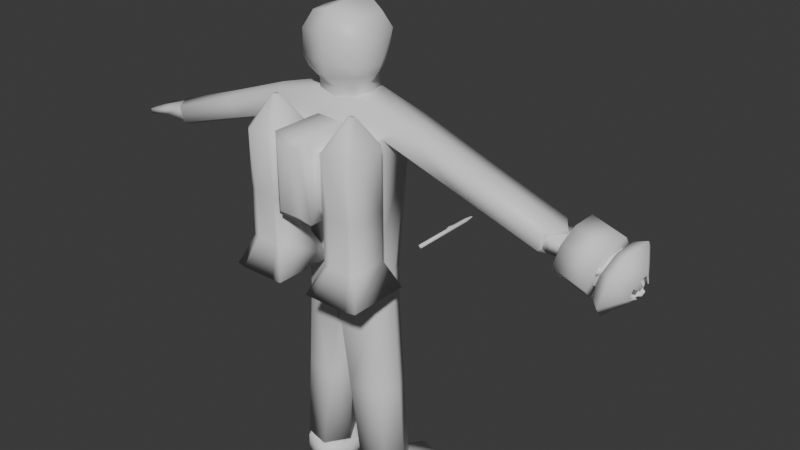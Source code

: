 # Source: Player.blend  (saved by Blender 4.2.66; exported with 4.5.12 LTS)
import bpy
from mathutils import Matrix  # noqa: F401  (used for matrix-valued properties, if any)

bpy.ops.wm.read_factory_settings(use_empty=True)
scene = bpy.context.scene
scene.name = 'Scene'

# ---- collections
col_collection = bpy.data.collections.new('Collection'); scene.collection.children.link(col_collection)

# ---- materials (node trees are filled in below, after node groups)
mat_material = bpy.data.materials.new('Material')
mat_material.alpha_threshold = 0.0
mat_material.roughness = 0.5
mat_material.line_color = (0.0, 0.0, 0.0, 1.0)

# ---- material node trees
mat_material.use_nodes = True; mat_material.node_tree.nodes.clear()
_N = mat_material.node_tree.nodes; _L = mat_material.node_tree.links
n0 = _N.new('ShaderNodeOutputMaterial'); n0.name = 'Material Output'; n0.location = (300, 300)
n1 = _N.new('ShaderNodeBsdfPrincipled'); n1.name = 'Principled BSDF'; n1.location = (10, 300)
n1.inputs[3].default_value = 1.45
_L.new(n1.outputs[0], n0.inputs[0])
n0.is_active_output = True

# ---- world
world_world = bpy.data.worlds.new('World'); scene.world = world_world
world_world.use_nodes = True; world_world.node_tree.nodes.clear()
_N = world_world.node_tree.nodes; _L = world_world.node_tree.links
n0 = _N.new('ShaderNodeOutputWorld'); n0.name = 'World Output'; n0.location = (300, 300)
n1 = _N.new('ShaderNodeBackground'); n1.name = 'Background'; n1.location = (10, 300)
n1.inputs[0].default_value = (0.05088, 0.05088, 0.05088, 1.0)
_L.new(n1.outputs[0], n0.inputs[0])
n0.is_active_output = True
world_world.color = (0.05088, 0.05088, 0.05088)
world_world.sun_shadow_jitter_overblur = 0.0

# ---- meshes
me_cube_001 = bpy.data.meshes.new('Cube.001')
me_cube_001.from_pydata([(0.5723, 0.5657, 5.134), (0.6786, -0.6168, 5.188), (4.383e-09, -0.7976, 5.385), (6.06e-09, 0.7988, 5.331), (0.795, -0.01816, 5.188), (4.383e-09, -0.002634, 5.472), (2.87e-09, 0.936, 3.556), (6.001e-10, -0.9195, 3.606), (0.7839, -0.7106, 3.701), (0.9183, -0.01909, 3.701), (0.5191, 0.6668, 3.651), (0.5181, 0.5038, 3.547), (0.5988, 0.5025, 3.157), (1.105e-09, 0.6879, 3.473), (0.0, 0.6876, 3.069), (0.0, -0.6912, 3.34), (0.5998, -0.5348, 3.426), (0.6969, -0.01953, 3.423), (0.0, -0.6915, 3.071), (0.6007, -0.534, 3.157), (0.6969, -0.01981, 3.154), (-0.5723, 0.5657, 5.134), (-0.6786, -0.6168, 5.188), (-0.795, -0.01816, 5.188), (-0.7839, -0.7106, 3.701), (-0.9183, -0.01909, 3.701), (-0.5191, 0.6668, 3.651), (-0.5181, 0.5038, 3.547), (-0.5988, 0.5025, 3.157), (-0.5998, -0.5348, 3.426), (-0.6969, -0.01953, 3.423), (-0.6007, -0.534, 3.157), (-0.6969, -0.01981, 3.154), (0.7522, 0.7709, 4.677), (0.5906, 0.7709, 3.948), (0.8919, -0.8066, 4.729), (0.8919, -0.8066, 3.998), (2.411e-09, -1.044, 4.074), (2.411e-09, -1.044, 4.805), (1.045, -0.01979, 3.998), (1.045, -0.01979, 4.729), (-0.5906, 0.7709, 3.948), (-0.7522, 0.7709, 4.677), (-0.8919, -0.8066, 4.729), (-0.8919, -0.8066, 3.998), (-1.045, -0.01979, 3.998), (-1.045, -0.01979, 4.729), (0.2595, 0.8014, 3.604), (0.259, 0.5959, 3.51), (0.2994, 0.5951, 3.113), (-0.2595, 0.8014, 3.604), (-0.259, 0.5959, 3.51), (-0.2994, 0.5951, 3.113)], [], [(4, 5, 2, 1), (40, 4, 1, 35), (8, 36, 37, 7), (0, 3, 5, 4), (7, 15, 16, 8), (9, 17, 11, 10), (47, 48, 13, 6), (8, 16, 17, 9), (16, 15, 18, 19), (48, 11, 12, 49), (17, 16, 19, 20), (11, 17, 20, 12), (23, 22, 2, 5), (25, 45, 41, 26), (24, 44, 45, 25), (7, 37, 44, 24), (21, 23, 5, 3), (7, 24, 29, 15), (25, 26, 27, 30), (50, 6, 13, 51), (24, 25, 30, 29), (29, 31, 18, 15), (51, 52, 28, 27), (30, 32, 31, 29), (27, 28, 32, 30), (46, 23, 21, 42), (0, 4, 40, 33), (34, 39, 9, 10), (35, 1, 2, 38), (38, 2, 22, 43), (43, 22, 23, 46), (9, 39, 36, 8), (40, 35, 36, 39), (46, 42, 41, 45), (38, 43, 44, 37), (43, 46, 45, 44), (39, 34, 33, 40), (35, 38, 37, 36), (13, 48, 49, 14), (10, 11, 48, 47), (13, 14, 52, 51), (26, 50, 51, 27), (10, 47, 34), (26, 41, 50)])
me_cube_001.polygons.foreach_set('use_smooth', [True] * 44)
_uv = me_cube_001.uv_layers.new(name='UVMap')
_uv.uv.foreach_set('vector', [0.5963, 1.403e-08, 0.5926, 0.1503, 0.4101, 0.1559, 0.4576, 0.02438, 0.1114, 0.7089, 0.0004185, 0.7142, -1.875e-08, 0.5811, 0.1109, 0.5339, 0.02269, 0.3889, 0.0, 0.3208, 0.2104, 0.3041, 0.2076, 0.4115, 0.7303, 0.05343, 0.779, 0.1625, 0.5926, 0.1503, 0.5963, 1.403e-08, 0.2076, 0.4115, 0.2025, 0.4718, 0.06108, 0.4514, 0.02269, 0.3889, 0.8541, 0.5321, 0.9228, 0.568, 0.863, 0.6843, 0.8276, 0.7113, 0.8517, 0.775, 0.8909, 0.7406, 0.9189, 0.797, 0.8758, 0.8387, 0.9589, 0.4356, 1.0, 0.4957, 0.9228, 0.568, 0.8541, 0.5321, 0.06108, 0.4514, 0.2025, 0.4718, 0.2025, 0.5339, 0.06084, 0.5135, 0.8774, 0.1879, 0.8833, 0.235, 0.7938, 0.2563, 0.7864, 0.2007, 0.9451, 0.1258, 0.9506, 0.2404, 0.8888, 0.2409, 0.8833, 0.1265, 0.9747, -7.1e-09, 0.9451, 0.1258, 0.8833, 0.1265, 0.8833, 0.003843, 0.5877, 0.3453, 0.4503, 0.3191, 0.4101, 0.1559, 0.5926, 0.1503, 0.5994, 0.6725, 0.6018, 0.5985, 0.7631, 0.639, 0.7392, 0.7092, 0.4369, 0.6792, 0.4168, 0.6062, 0.6018, 0.5985, 0.5994, 0.6725, 0.2076, 0.4115, 0.2104, 0.3041, 0.4101, 0.3199, 0.3831, 0.3881, 0.7242, 0.302, 0.5877, 0.3453, 0.5926, 0.1503, 0.779, 0.1625, 0.2076, 0.4115, 0.3831, 0.3881, 0.3369, 0.4508, 0.2025, 0.4718, 0.5994, 0.6725, 0.7392, 0.7092, 0.7031, 0.7321, 0.5927, 0.7479, 0.9203, 0.8562, 0.8758, 0.8387, 0.9189, 0.797, 0.9594, 0.8217, 0.4369, 0.6792, 0.5994, 0.6725, 0.5927, 0.7479, 0.4717, 0.752, 0.3369, 0.4508, 0.3371, 0.5129, 0.2025, 0.5339, 0.2025, 0.4718, 0.8774, 0.07701, 0.7864, 0.07253, 0.7938, 7.814e-09, 0.8833, 0.01324, 0.5927, 0.7479, 0.5951, 0.8078, 0.4744, 0.8119, 0.4717, 0.752, 0.7031, 0.7321, 0.7097, 0.8142, 0.5951, 0.8078, 0.5927, 0.7479, 0.5908, 0.4356, 0.5877, 0.3453, 0.7242, 0.302, 0.7753, 0.3774, 0.005582, 0.8552, 0.0004185, 0.7142, 0.1114, 0.7089, 0.114, 0.8994, 0.278, 0.9095, 0.2795, 0.7138, 0.345, 0.72, 0.345, 0.89, 0.0, 0.1519, 0.04479, 0.04503, 0.2049, 0.0, 0.2104, 0.1352, 0.2104, 0.1352, 0.2049, 0.0, 0.3568, 0.04439, 0.4101, 0.1511, 0.4101, 0.4012, 0.4503, 0.3191, 0.5877, 0.3453, 0.5908, 0.4356, 0.345, 0.72, 0.2795, 0.7138, 0.2789, 0.5388, 0.3445, 0.5663, 0.1114, 0.7089, 0.1109, 0.5339, 0.2789, 0.5388, 0.2795, 0.7138, 0.5951, 0.4356, 0.7631, 0.4667, 0.7631, 0.639, 0.6018, 0.5985, 0.2104, 0.1352, 0.4101, 0.1511, 0.4101, 0.3199, 0.2104, 0.3041, 0.4101, 0.4433, 0.5951, 0.4356, 0.6018, 0.5985, 0.4168, 0.6062, 0.2795, 0.7138, 0.278, 0.9095, 0.114, 0.8994, 0.1114, 0.7089, 0.0, 0.1519, 0.2104, 0.1352, 0.2104, 0.3041, 0.0, 0.3208, 0.8715, 0.1408, 0.8774, 0.1879, 0.7864, 0.2007, 0.779, 0.1451, 0.8276, 0.7113, 0.863, 0.6843, 0.8909, 0.7406, 0.8517, 0.775, 0.8715, 0.1408, 0.779, 0.1451, 0.7864, 0.07253, 0.8774, 0.07701, 0.9649, 0.8737, 0.9203, 0.8562, 0.9594, 0.8217, 1.0, 0.8464, 0.8276, 0.7113, 0.8517, 0.775, 0.7631, 0.7163, 0.345, 0.591, 0.3881, 0.5339, 0.3881, 0.6436])
me_cube_001.materials.append(mat_material)
me_cube_001.use_mirror_vertex_groups = False
me_cube_001.update()
me_cube_003 = bpy.data.meshes.new('Cube.003')
me_cube_003.from_pydata([(4.237, 0.5213, 1.957), (4.316, -0.02021, 2.039), (4.242, -0.554, 1.957), (3.882, -0.5548, 1.47), (3.804, -0.021, 1.323), (3.878, 0.5205, 1.47), (0.0, -0.7205, 1.314), (0.0, -0.7194, 3.071), (0.0, 0.7156, 3.069), (0.7249, -0.01981, 3.154), (0.6207, -0.5536, 3.157), (0.6193, 0.5217, 3.157), (0.0, -0.7197, 2.626), (0.0, 0.7153, 2.624), (2.496, -0.02008, 2.709), (2.138, -0.5539, 2.712), (2.132, 0.5214, 2.712), (0.0, -0.723, -1.916), (0.0, 0.712, -1.918), (1.451, -0.02338, -1.833), (1.173, -0.5572, -1.83), (1.169, 0.5181, -1.83), (1.874, -0.02088, 1.945), (1.535, -0.5547, 2.225), (1.53, 0.5206, 2.225), (0.0, 0.7145, 1.313), (6.569, -0.02113, 0.4352), (6.705, -0.02033, 1.198), (6.379, 0.4375, 1.099), (6.384, -0.4708, 1.099), (6.299, 0.4342, 0.7771), (6.304, -0.4686, 0.7768), (6.69, -0.02038, 1.096), (6.341, 0.5212, 1.201), (6.346, -0.5541, 1.202), (6.225, 0.5204, 0.7145), (6.23, -0.5549, 0.7147), (6.617, -0.02086, 0.7533), (0.5988, 0.5025, 3.157), (0.0, 0.6876, 3.069), (0.0, -0.6915, 3.071), (0.6007, -0.534, 3.157), (0.6969, -0.01981, 3.154), (-4.237, 0.5213, 1.957), (-4.316, -0.02021, 2.039), (-4.242, -0.554, 1.957), (-3.882, -0.5548, 1.47), (-3.804, -0.021, 1.323), (-3.878, 0.5205, 1.47), (-0.7249, -0.01981, 3.154), (-0.6207, -0.5536, 3.157), (-0.6193, 0.5217, 3.157), (-2.496, -0.02008, 2.709), (-2.138, -0.5539, 2.712), (-2.132, 0.5214, 2.712), (-1.451, -0.02338, -1.833), (-1.173, -0.5572, -1.83), (-1.169, 0.5181, -1.83), (-1.874, -0.02088, 1.945), (-1.535, -0.5547, 2.225), (-1.53, 0.5206, 2.225), (-6.569, -0.02113, 0.4352), (-6.705, -0.02033, 1.198), (-6.379, 0.4375, 1.099), (-6.384, -0.4708, 1.099), (-6.299, 0.4342, 0.7771), (-6.304, -0.4686, 0.7768), (-6.69, -0.02038, 1.096), (-6.341, 0.5212, 1.201), (-6.346, -0.5541, 1.202), (-6.225, 0.5204, 0.7145), (-6.23, -0.5549, 0.7147), (-6.617, -0.02086, 0.7533), (-0.5988, 0.5025, 3.157), (-0.6007, -0.534, 3.157), (-0.6969, -0.01981, 3.154)], [], [(11, 8, 39, 38), (24, 16, 0, 5), (8, 11, 16, 13), (11, 9, 14, 16), (9, 11, 38, 42), (7, 10, 41, 40), (16, 14, 1, 0), (24, 22, 19, 21), (22, 23, 20, 19), (10, 7, 12, 15), (9, 10, 15, 14), (25, 24, 21, 18), (23, 6, 17, 20), (15, 12, 6, 23), (13, 16, 24, 25), (2, 3, 36, 34), (4, 5, 35, 26), (3, 4, 26, 36), (1, 2, 34, 27), (0, 1, 27, 33), (5, 0, 33, 35), (32, 28, 33, 27), (29, 32, 27, 34), (28, 30, 35, 33), (31, 29, 34, 36), (37, 31, 36, 26), (30, 37, 26, 35), (15, 23, 3, 2), (22, 24, 5, 4), (10, 9, 42, 41), (23, 22, 4, 3), (14, 15, 2, 1), (51, 73, 39, 8), (60, 48, 43, 54), (8, 13, 54, 51), (51, 54, 52, 49), (49, 75, 73, 51), (7, 40, 74, 50), (54, 43, 44, 52), (60, 57, 55, 58), (58, 55, 56, 59), (50, 53, 12, 7), (49, 52, 53, 50), (25, 18, 57, 60), (59, 56, 17, 6), (53, 59, 6, 12), (13, 25, 60, 54), (45, 69, 71, 46), (47, 61, 70, 48), (46, 71, 61, 47), (44, 62, 69, 45), (43, 68, 62, 44), (48, 70, 68, 43), (67, 62, 68, 63), (64, 69, 62, 67), (63, 68, 70, 65), (66, 71, 69, 64), (72, 61, 71, 66), (65, 70, 61, 72), (53, 45, 46, 59), (58, 47, 48, 60), (50, 74, 75, 49), (59, 46, 47, 58), (52, 44, 45, 53)])
me_cube_003.polygons.foreach_set('use_smooth', [True] * 64)
_uv = me_cube_003.uv_layers.new(name='UVMap')
_uv.uv.foreach_set('vector', [0.7717, 0.5462, 0.7573, 0.5, 0.7594, 0.5, 0.7732, 0.5447, 0.448, 0.3859, 0.4117, 0.341, 0.468, 0.184, 0.5043, 0.2108, 0.3856, 0.5, 0.3786, 0.4538, 0.4117, 0.341, 0.4187, 0.5, 0.7717, 0.5462, 0.8121, 0.5541, 0.8121, 0.6862, 0.7717, 0.659, 0.8121, 0.5541, 0.7717, 0.5462, 0.7732, 0.5447, 0.8121, 0.552, 0.8643, 0.5, 0.8519, 0.5463, 0.8505, 0.5448, 0.8622, 0.5, 0.7717, 0.659, 0.8121, 0.6862, 0.8121, 0.8218, 0.7717, 0.816, 0.448, 0.3859, 0.4676, 0.3603, 0.7492, 0.3918, 0.7503, 0.4128, 0.08915, 0.6397, 0.06949, 0.6144, 0.3718, 0.5875, 0.3708, 0.6082, -5.683e-09, 0.5463, 0.006791, 0.5, 0.03998, 0.5, 0.03319, 0.6594, 0.8121, 0.5541, 0.8519, 0.5463, 0.8519, 0.6594, 0.8121, 0.6862, 0.5165, 0.5, 0.448, 0.3859, 0.7503, 0.4128, 0.7573, 0.5, 0.06949, 0.6144, 0.1377, 0.5, 0.3786, 0.5, 0.3718, 0.5875, 0.03319, 0.6594, 0.03998, 0.5, 0.1377, 0.5, 0.06949, 0.6144, 0.4187, 0.5, 0.4117, 0.341, 0.448, 0.3859, 0.5165, 0.5, 0.08948, 0.8163, 0.1258, 0.7895, 0.1821, 0.9646, 0.1458, 0.9733, 0.899, 0.182, 0.9411, 0.1839, 0.9411, 0.3678, 0.899, 0.3986, 0.8643, 0.1843, 0.899, 0.182, 0.899, 0.3986, 0.8643, 0.3682, 0.8121, 0.8218, 0.8519, 0.8163, 0.8519, 0.9733, 0.8121, 1.0, 0.7717, 0.816, 0.8121, 0.8218, 0.8121, 1.0, 0.7717, 0.9729, 0.5043, 0.2108, 0.468, 0.184, 0.5243, 0.02713, 0.5606, 0.03574, 0.5309, 0.001065, 0.5318, 0.02427, 0.5243, 0.02713, 0.5232, 3.943e-09, 0.1532, 0.9761, 0.1525, 0.9989, 0.1448, 1.0, 0.1458, 0.9733, 0.5318, 0.02427, 0.5557, 0.03026, 0.5606, 0.03574, 0.5243, 0.02713, 0.1772, 0.9701, 0.1532, 0.9761, 0.1458, 0.9733, 0.1821, 0.9646, 0.178, 0.9934, 0.1772, 0.9701, 0.1821, 0.9646, 0.2017, 0.9899, 0.5557, 0.03026, 0.5564, 0.00656, 0.5801, 0.01008, 0.5606, 0.03574, 0.03319, 0.6594, 0.06949, 0.6144, 0.1258, 0.7895, 0.08948, 0.8163, 0.899, 0.0308, 0.9411, -1.201e-08, 0.9411, 0.1839, 0.899, 0.182, 0.8519, 0.5463, 0.8121, 0.5541, 0.8121, 0.552, 0.8505, 0.5448, 0.8643, 0.0003406, 0.899, 0.0308, 0.899, 0.182, 0.8643, 0.1843, 0.8121, 0.6862, 0.8519, 0.6594, 0.8519, 0.8163, 0.8121, 0.8218, 0.7717, 0.4538, 0.7732, 0.4553, 0.7594, 0.5, 0.7573, 0.5, 0.448, 0.6141, 0.5043, 0.7892, 0.468, 0.816, 0.4117, 0.659, 0.3856, 0.5, 0.4187, 0.5, 0.4117, 0.659, 0.3786, 0.5462, 0.7717, 0.4538, 0.7717, 0.341, 0.8121, 0.3138, 0.8121, 0.4459, 0.8121, 0.4459, 0.8121, 0.448, 0.7732, 0.4553, 0.7717, 0.4538, 0.8643, 0.5, 0.8622, 0.5, 0.8505, 0.4552, 0.8519, 0.4537, 0.7717, 0.341, 0.7717, 0.184, 0.8121, 0.1782, 0.8121, 0.3138, 0.448, 0.6141, 0.7503, 0.5872, 0.7492, 0.6082, 0.4676, 0.6397, 0.08915, 0.3603, 0.3708, 0.3918, 0.3718, 0.4125, 0.06949, 0.3856, 1.307e-09, 0.4537, 0.03319, 0.3406, 0.03998, 0.5, 0.006791, 0.5, 0.8121, 0.4459, 0.8121, 0.3138, 0.8519, 0.3406, 0.8519, 0.4537, 0.5165, 0.5, 0.7573, 0.5, 0.7503, 0.5872, 0.448, 0.6141, 0.06949, 0.3856, 0.3718, 0.4125, 0.3786, 0.5, 0.1377, 0.5, 0.03319, 0.3406, 0.06949, 0.3856, 0.1377, 0.5, 0.03998, 0.5, 0.4187, 0.5, 0.5165, 0.5, 0.448, 0.6141, 0.4117, 0.659, 0.08948, 0.1837, 0.1458, 0.02675, 0.1821, 0.03538, 0.1258, 0.2105, 0.8975, 0.5783, 0.8975, 0.3986, 0.9396, 0.4257, 0.9396, 0.5782, 0.8643, 0.5624, 0.8643, 0.4099, 0.8975, 0.3986, 0.8975, 0.5783, 0.8121, 0.1782, 0.8121, 9.81e-09, 0.8519, 0.02675, 0.8519, 0.1837, 0.7717, 0.184, 0.7717, 0.02713, 0.8121, 9.81e-09, 0.8121, 0.1782, 0.5043, 0.7892, 0.5606, 0.9643, 0.5243, 0.9729, 0.468, 0.816, 0.8643, 0.7643, 0.8719, 0.763, 0.8719, 0.7901, 0.8643, 0.7876, 0.1532, 0.02389, 0.1458, 0.02675, 0.1448, 1.093e-08, 0.1525, 0.001065, 0.8643, 0.7933, 0.872, 0.7901, 0.872, 0.8115, 0.8643, 0.8078, 0.1772, 0.02991, 0.1821, 0.03538, 0.1458, 0.02675, 0.1532, 0.02389, 0.178, 0.00656, 0.2017, 0.01008, 0.1821, 0.03538, 0.1772, 0.02991, 0.8781, 0.7321, 0.8853, 0.7307, 0.8853, 0.763, 0.8643, 0.7514, 0.03319, 0.3406, 0.08948, 0.1837, 0.1258, 0.2105, 0.06949, 0.3856, 0.8975, 0.7037, 0.8975, 0.5783, 0.9396, 0.5782, 0.9396, 0.7307, 0.8519, 0.4537, 0.8505, 0.4552, 0.8121, 0.448, 0.8121, 0.4459, 0.8643, 0.715, 0.8643, 0.5624, 0.8975, 0.5783, 0.8975, 0.7037, 0.8121, 0.3138, 0.8121, 0.1782, 0.8519, 0.1837, 0.8519, 0.3406])
me_cube_003.materials.append(mat_material)
me_cube_003.use_mirror_vertex_groups = False
me_cube_003.update()
me_cube_004 = bpy.data.meshes.new('Cube.004')
me_cube_004.from_pydata([(-6.379, 0.4375, 1.099), (-6.384, -0.4708, 1.099), (-6.299, 0.4342, 0.7771), (-6.304, -0.4686, 0.7768), (-6.69, -0.02038, 1.096), (-6.617, -0.02086, 0.7533), (-7.894, -0.02121, 0.5417), (-7.948, -0.02073, 0.7135), (-7.843, 0.4372, 0.7284), (-7.848, -0.4711, 0.7286), (-7.781, 0.4339, 0.5774), (-7.786, -0.4689, 0.5771), (-7.399, 0.7076, 0.6723), (-7.399, 0.5787, 0.6687), (-6.852, 0.7111, 0.9754), (-7.153, 0.711, 0.9002), (-7.091, 0.7077, 0.7491), (-6.808, 0.7078, 0.7498), (-7.338, -0.02105, 0.7103), (-6.741, -0.0209, 0.7156), (-6.491, -0.4686, 0.7293), (-7.097, -0.4687, 0.7515), (-7.154, 0.4373, 0.9028), (-6.567, 0.4375, 1.051), (-6.487, 0.4342, 0.7296), (-7.092, 0.434, 0.7518), (-7.393, -0.02057, 0.8823), (-6.815, -0.02042, 1.058), (-6.572, -0.4708, 1.051), (-7.159, -0.471, 0.903), (-7.46, 0.7109, 0.8234), (-7.461, 0.582, 0.8198)], [], [(0, 23, 27, 4), (5, 19, 24, 2), (7, 6, 11, 9), (8, 10, 6, 7), (2, 24, 23, 0), (3, 20, 19, 5), (22, 8, 7, 26), (4, 27, 28, 1), (15, 14, 17, 16), (29, 9, 11, 21), (1, 28, 20, 3), (26, 7, 9, 29), (21, 11, 6, 18), (25, 10, 8, 22), (29, 28, 27, 26), (21, 20, 28, 29), (25, 24, 19, 18), (26, 27, 23, 22), (18, 19, 20, 21), (16, 12, 30, 15), (18, 6, 10, 25), (23, 14, 15, 22), (24, 17, 14, 23), (25, 16, 17, 24), (31, 30, 12, 13), (22, 31, 13, 25), (25, 13, 12, 16), (15, 30, 31, 22)])
me_cube_004.polygons.foreach_set('use_smooth', [True] * 28)
_uv = me_cube_004.uv_layers.new(name='UVMap')
_uv.uv.foreach_set('vector', [0.3376, -1.032e-07, 0.3376, 0.07201, 0.1674, 0.1603, 0.1674, 0.112, 0.7102, 0.1181, 0.7102, 0.1658, 0.5411, 0.0717, 0.5411, 6.003e-08, 0.5631, 0.7696, 0.63, 0.7696, 0.6321, 0.9357, 0.5713, 0.9367, 0.5715, 0.5991, 0.6321, 0.6002, 0.63, 0.7696, 0.5631, 0.7696, 0.5625, 0.6, 0.5631, 0.6534, 0.4399, 0.6525, 0.4393, 0.5991, 0.8766, 0.001827, 0.8766, 0.07353, 0.7102, 0.1658, 0.7102, 0.1181, 0.3376, 0.2968, 0.3376, 0.5611, 0.1674, 0.6004, 0.1674, 0.3847, 0.1674, 0.112, 0.1674, 0.1603, 1.663e-08, 0.07391, 7.275e-09, 0.001889, 0.4399, 0.8875, 0.4393, 0.802, 0.5246, 0.8058, 0.4999, 0.8811, 1.0, 0.2952, 1.0, 0.5581, 0.9398, 0.5496, 0.9398, 0.2867, 1.0, 6.666e-08, 1.0, 0.07163, 0.8766, 0.07173, 0.8766, 0.0001407, 0.1674, 0.3847, 0.1674, 0.6004, 4.607e-08, 0.563, 3.771e-08, 0.2987, 0.8765, 0.2944, 0.8766, 0.5576, 0.7102, 0.5991, 0.7101, 0.3854, 0.6921, 0.5991, 0.6921, 0.7951, 0.6321, 0.8009, 0.6321, 0.6048, 3.771e-08, 0.2987, 1.663e-08, 0.07391, 0.1674, 0.1603, 0.1674, 0.3847, 0.9398, 0.2867, 0.8766, 0.07173, 1.0, 0.07163, 1.0, 0.2952, 0.541, 0.2925, 0.5411, 0.0717, 0.7102, 0.1658, 0.7101, 0.3854, 0.1674, 0.3847, 0.1674, 0.1603, 0.3376, 0.07201, 0.3376, 0.2968, 0.7101, 0.3854, 0.7102, 0.1658, 0.8766, 0.07353, 0.8765, 0.2944, 0.4999, 0.8811, 0.5004, 0.9685, 0.4404, 0.9748, 0.4399, 0.8875, 0.7101, 0.3854, 0.7102, 0.5991, 0.5411, 0.5558, 0.541, 0.2925, 0.3376, 0.07201, 0.4393, 0.1816, 0.4393, 0.2968, 0.3376, 0.2968, 0.5631, 0.6534, 0.5246, 0.8058, 0.4393, 0.802, 0.4399, 0.6525, 0.541, 0.2925, 0.4393, 0.2925, 0.4393, 0.1885, 0.5411, 0.0717, 0.06019, 0.6026, 0.1081, 0.6004, 0.1081, 0.661, 0.06019, 0.6632, 0.06019, 0.6076, 0.06019, 0.731, 6.581e-08, 0.7238, 2.133e-08, 0.6004, 0.541, 0.2925, 0.4873, 0.4103, 0.4393, 0.4098, 0.4393, 0.2925, 0.4393, 0.2968, 0.4393, 0.4146, 0.3914, 0.4152, 0.3376, 0.2968])
me_cube_004.materials.append(mat_material)
me_cube_004.use_mirror_vertex_groups = False
me_cube_004.update()
me_cube_005 = bpy.data.meshes.new('Cube.005')
me_cube_005.from_pydata([(6.379, 0.4375, 1.099), (6.384, -0.4708, 1.099), (6.299, 0.4342, 0.7771), (6.304, -0.4686, 0.7768), (6.69, -0.02038, 1.096), (6.617, -0.02086, 0.7533), (7.894, -0.02121, 0.5417), (7.948, -0.02073, 0.7135), (7.843, 0.4372, 0.7284), (7.848, -0.4711, 0.7286), (7.781, 0.4339, 0.5774), (7.786, -0.4689, 0.5771), (7.399, 0.7076, 0.6723), (7.399, 0.5787, 0.6687), (6.852, 0.7111, 0.9754), (7.153, 0.711, 0.9002), (7.091, 0.7077, 0.7491), (6.808, 0.7078, 0.7498), (7.338, -0.02105, 0.7103), (6.741, -0.0209, 0.7156), (6.491, -0.4686, 0.7293), (7.097, -0.4687, 0.7515), (7.154, 0.4373, 0.9028), (6.567, 0.4375, 1.051), (6.487, 0.4342, 0.7296), (7.092, 0.434, 0.7518), (7.393, -0.02057, 0.8823), (6.815, -0.02042, 1.058), (6.572, -0.4708, 1.051), (7.159, -0.471, 0.903), (7.46, 0.7109, 0.8234), (7.461, 0.582, 0.8198)], [], [(0, 4, 27, 23), (5, 2, 24, 19), (7, 9, 11, 6), (8, 7, 6, 10), (2, 0, 23, 24), (3, 5, 19, 20), (22, 26, 7, 8), (4, 1, 28, 27), (15, 16, 17, 14), (29, 21, 11, 9), (1, 3, 20, 28), (26, 29, 9, 7), (21, 18, 6, 11), (25, 22, 8, 10), (29, 26, 27, 28), (21, 29, 28, 20), (25, 18, 19, 24), (26, 22, 23, 27), (18, 21, 20, 19), (16, 15, 30, 12), (18, 25, 10, 6), (23, 22, 15, 14), (24, 23, 14, 17), (25, 24, 17, 16), (31, 13, 12, 30), (22, 25, 13, 31), (25, 16, 12, 13), (15, 22, 31, 30)])
me_cube_005.polygons.foreach_set('use_smooth', [True] * 28)
_uv = me_cube_005.uv_layers.new(name='UVMap')
_uv.uv.foreach_set('vector', [0.1017, -7.388e-08, 0.2719, 0.112, 0.2719, 0.1603, 0.1017, 0.07201, 0.6058, 0.1181, 0.7749, 1.051e-07, 0.7748, 0.0717, 0.6057, 0.1658, 0.6321, 0.7696, 0.6239, 0.9367, 0.5631, 0.9357, 0.5651, 0.7696, 0.6237, 0.5991, 0.6321, 0.7696, 0.5651, 0.7696, 0.5631, 0.6002, 0.4399, 0.6, 0.5631, 0.5991, 0.5625, 0.6525, 0.4393, 0.6534, 0.4393, 0.001827, 0.6058, 0.1181, 0.6057, 0.1658, 0.4393, 0.07353, 0.1017, 0.2968, 0.2719, 0.3847, 0.2719, 0.6004, 0.1017, 0.5611, 0.2719, 0.112, 0.4393, 0.001889, 0.4393, 0.07391, 0.2719, 0.1603, 0.5625, 0.8875, 0.5025, 0.8811, 0.4778, 0.8058, 0.5631, 0.802, 0.8766, 0.2952, 0.9369, 0.2867, 0.9369, 0.5496, 0.8766, 0.5581, 0.8766, 2.301e-08, 1.0, 0.0001406, 1.0, 0.07173, 0.8766, 0.07163, 0.2719, 0.3847, 0.4393, 0.2987, 0.4393, 0.563, 0.2719, 0.6004, 0.4394, 0.2944, 0.6058, 0.3854, 0.6057, 0.5991, 0.4393, 0.5576, 0.6321, 0.5991, 0.6921, 0.6048, 0.6921, 0.8009, 0.6321, 0.7951, 0.4393, 0.2987, 0.2719, 0.3847, 0.2719, 0.1603, 0.4393, 0.07391, 0.9369, 0.2867, 0.8766, 0.2952, 0.8766, 0.07163, 1.0, 0.07173, 0.7749, 0.2925, 0.6058, 0.3854, 0.6057, 0.1658, 0.7748, 0.0717, 0.2719, 0.3847, 0.1017, 0.2968, 0.1017, 0.07201, 0.2719, 0.1603, 0.6058, 0.3854, 0.4394, 0.2944, 0.4393, 0.07353, 0.6057, 0.1658, 0.5025, 0.8811, 0.5625, 0.8875, 0.562, 0.9748, 0.502, 0.9685, 0.6058, 0.3854, 0.7749, 0.2925, 0.7748, 0.5558, 0.6057, 0.5991, 0.1017, 0.07201, 0.1017, 0.2968, 2.547e-05, 0.2968, 2.045e-08, 0.1816, 0.4393, 0.6534, 0.5625, 0.6525, 0.5631, 0.802, 0.4778, 0.8058, 0.7749, 0.2925, 0.7748, 0.0717, 0.8766, 0.1885, 0.8766, 0.2925, 0.1081, 0.6026, 0.1081, 0.6632, 0.06019, 0.661, 0.06019, 0.6004, -8.305e-08, 0.6076, 0.06019, 0.6004, 0.06019, 0.7238, -3.747e-08, 0.731, 0.7749, 0.2925, 0.8766, 0.2925, 0.8766, 0.4098, 0.8287, 0.4103, 2.547e-05, 0.2968, 0.1017, 0.2968, 0.04794, 0.4152, 2.252e-05, 0.4146])
me_cube_005.materials.append(mat_material)
me_cube_005.use_mirror_vertex_groups = False
me_cube_005.update()
me_cube_006 = bpy.data.meshes.new('Cube.006')
me_cube_006.from_pydata([(0.4645, -0.005543, -8.313), (0.0, -0.723, -1.916), (0.0, 0.712, -1.918), (1.451, -0.02338, -1.833), (1.173, -0.5572, -1.83), (1.169, 0.5181, -1.83), (0.009271, -0.004496, -3.885), (0.009271, -0.7237, -3.027), (0.009271, 0.7114, -3.029), (1.46, -0.02402, -2.944), (1.182, -0.5578, -2.941), (1.178, 0.5175, -2.941), (0.8272, -0.6137, -8.272), (0.8256, 0.5972, -8.273), (1.691, -0.02495, -8.252), (1.458, -0.4732, -8.248), (1.453, 0.4329, -8.248), (1.63, -0.02449, -5.573), (1.347, 0.517, -5.57), (0.3912, 0.7109, -5.629), (0.1871, -0.004957, -5.71), (0.3912, -0.7241, -5.628), (1.351, -0.5583, -5.57), (0.3504, -0.005426, -8.317), (0.7794, -0.7246, -8.27), (0.7794, 0.7105, -8.272), (1.523, -0.5587, -8.242), (1.802, -0.02495, -8.245), (1.519, 0.5165, -8.242), (-0.4645, -0.005543, -8.313), (-1.451, -0.02338, -1.833), (-1.173, -0.5572, -1.83), (-1.169, 0.5181, -1.83), (-0.009271, -0.004496, -3.885), (-0.009271, -0.7237, -3.027), (-0.009271, 0.7114, -3.029), (-1.46, -0.02402, -2.944), (-1.182, -0.5578, -2.941), (-1.178, 0.5175, -2.941), (-0.8272, -0.6137, -8.272), (-0.8256, 0.5972, -8.273), (-1.691, -0.02495, -8.252), (-1.458, -0.4732, -8.248), (-1.453, 0.4329, -8.248), (-1.63, -0.02449, -5.573), (-1.347, 0.517, -5.57), (-0.3912, 0.7109, -5.629), (-0.1871, -0.004957, -5.71), (-0.3912, -0.7241, -5.628), (-1.351, -0.5583, -5.57), (-0.3504, -0.005426, -8.317), (-0.7794, -0.7246, -8.27), (-0.7794, 0.7105, -8.272), (-1.523, -0.5587, -8.242), (-1.802, -0.02495, -8.245), (-1.519, 0.5165, -8.242)], [], [(2, 5, 11, 8), (5, 3, 9, 11), (20, 19, 25, 23), (6, 33, 35, 8), (34, 7, 1), (18, 17, 27, 28), (4, 1, 7, 10), (3, 4, 10, 9), (19, 18, 28, 25), (22, 21, 24, 26), (17, 22, 26, 27), (21, 20, 23, 24), (7, 6, 20, 21), (9, 10, 22, 17), (10, 7, 21, 22), (8, 11, 18, 19), (11, 9, 17, 18), (6, 8, 19, 20), (0, 12, 24, 23), (13, 0, 23, 25), (12, 15, 26, 24), (14, 16, 28, 27), (16, 13, 25, 28), (15, 14, 27, 26), (8, 35, 2), (2, 35, 38, 32), (32, 38, 36, 30), (47, 50, 52, 46), (45, 55, 54, 44), (31, 37, 34, 1), (30, 36, 37, 31), (46, 52, 55, 45), (49, 53, 51, 48), (44, 54, 53, 49), (48, 51, 50, 47), (34, 48, 47, 33), (36, 44, 49, 37), (37, 49, 48, 34), (35, 46, 45, 38), (38, 45, 44, 36), (33, 47, 46, 35), (29, 50, 51, 39), (40, 52, 50, 29), (39, 51, 53, 42), (41, 54, 55, 43), (43, 55, 52, 40), (42, 53, 54, 41), (7, 34, 33, 6)])
me_cube_006.polygons.foreach_set('use_smooth', [True] * 48)
_uv = me_cube_006.uv_layers.new(name='UVMap')
_uv.uv.foreach_set('vector', [0.4194, 0.008268, 0.5267, -1.095e-08, 0.5276, 0.1021, 0.4202, 0.1103, 0.8095, 0.002756, 0.8487, 0.0008682, 0.8502, 0.1028, 0.811, 0.1047, 0.6278, 0.2488, 0.6842, 0.2402, 0.6842, 0.4843, 0.634, 0.4885, 0.4202, 0.1881, 0.4185, 0.1881, 0.4185, 0.1103, 0.4202, 0.1103, 0.1408, 0.1101, 0.1391, 0.1101, 0.1399, 0.008088, 0.8102, 0.3455, 0.8495, 0.3436, 0.8487, 0.5883, 0.8095, 0.5902, 0.03219, 1.095e-08, 0.1399, 0.008088, 0.1391, 0.1101, 0.03133, 0.1021, 0.8487, 0.0008682, 0.9032, -1.722e-09, 0.9047, 0.1019, 0.8502, 0.1028, 0.4553, 0.3492, 0.5431, 0.3435, 0.5589, 0.5889, 0.491, 0.5919, 0.01579, 0.3435, 0.104, 0.349, 0.06832, 0.5917, 0.0, 0.5889, 0.8495, 0.3436, 0.904, 0.3427, 0.9032, 0.5875, 0.8487, 0.5883, 0.5589, 0.2442, 0.6278, 0.2488, 0.634, 0.4885, 0.5589, 0.4883, 0.5589, 0.004006, 0.6253, 0.08052, 0.6278, 0.2488, 0.5589, 0.2442, 0.8502, 0.1028, 0.9047, 0.1019, 0.904, 0.3427, 0.8495, 0.3436, 0.03133, 0.1021, 0.1391, 0.1101, 0.104, 0.349, 0.01579, 0.3435, 0.4202, 0.1103, 0.5276, 0.1021, 0.5431, 0.3435, 0.4553, 0.3492, 0.811, 0.1047, 0.8502, 0.1028, 0.8495, 0.3436, 0.8102, 0.3455, 0.6253, 0.08052, 0.6842, -1.151e-08, 0.6842, 0.2402, 0.6278, 0.2488, 0.6684, 0.5303, 0.6111, 0.4995, 0.6097, 0.4885, 0.6774, 0.5249, 0.6684, 0.5949, 0.6684, 0.5303, 0.6774, 0.5249, 0.6774, 0.6016, 0.6111, 0.4995, 0.5681, 0.5404, 0.5589, 0.5367, 0.6097, 0.4885, 0.5708, 0.5867, 0.6113, 0.6115, 0.61, 0.6212, 0.5622, 0.5919, 0.6113, 0.6115, 0.6684, 0.5949, 0.6774, 0.6016, 0.61, 0.6212, 0.5681, 0.5404, 0.5708, 0.5867, 0.5622, 0.5919, 0.5589, 0.5367, 0.4202, 0.1103, 0.4185, 0.1103, 0.4194, 0.008268, 0.4194, 0.008268, 0.4185, 0.1103, 0.3112, 0.1021, 0.312, -1.095e-08, 1.0, 0.002756, 0.9985, 0.1047, 0.9593, 0.1028, 0.9608, 0.0008682, 0.7406, 0.2488, 0.7344, 0.4885, 0.6842, 0.4843, 0.6842, 0.2402, 0.9992, 0.3455, 1.0, 0.5902, 0.9608, 0.5883, 0.96, 0.3436, 0.2476, 1.095e-08, 0.2485, 0.1021, 0.1408, 0.1101, 0.1399, 0.008088, 0.9608, 0.0008682, 0.9593, 0.1028, 0.9047, 0.1019, 0.9062, 3.31e-09, 0.3834, 0.3492, 0.3478, 0.5919, 0.2798, 0.5889, 0.2956, 0.3435, 0.264, 0.3435, 0.2798, 0.5889, 0.2115, 0.5917, 0.1758, 0.349, 0.96, 0.3436, 0.9608, 0.5883, 0.9062, 0.5875, 0.9055, 0.3427, 0.8095, 0.2442, 0.8095, 0.4883, 0.7344, 0.4885, 0.7406, 0.2488, 0.8095, 0.004006, 0.8095, 0.2442, 0.7406, 0.2488, 0.7431, 0.08052, 0.9593, 0.1028, 0.96, 0.3436, 0.9055, 0.3427, 0.9047, 0.1019, 0.2485, 0.1021, 0.264, 0.3435, 0.1758, 0.349, 0.1408, 0.1101, 0.4185, 0.1103, 0.3834, 0.3492, 0.2956, 0.3435, 0.3112, 0.1021, 0.9985, 0.1047, 0.9992, 0.3455, 0.96, 0.3436, 0.9593, 0.1028, 0.7431, 0.08052, 0.7406, 0.2488, 0.6842, 0.2402, 0.6842, -7.387e-09, 0.008995, 0.6335, -2.998e-08, 0.6281, 0.06776, 0.5917, 0.06629, 0.6027, 0.008989, 0.6981, -2.468e-08, 0.7048, -2.998e-08, 0.6281, 0.008995, 0.6335, 0.06629, 0.6027, 0.06776, 0.5917, 0.1185, 0.6399, 0.1093, 0.6436, 0.1066, 0.6899, 0.1153, 0.6951, 0.06745, 0.7245, 0.06615, 0.7147, 0.06615, 0.7147, 0.06745, 0.7245, -2.468e-08, 0.7048, 0.008989, 0.6981, 0.1093, 0.6436, 0.1185, 0.6399, 0.1153, 0.6951, 0.1066, 0.6899, 0.1391, 0.1101, 0.1408, 0.1101, 0.1408, 0.1881, 0.1391, 0.1881])
me_cube_006.materials.append(mat_material)
me_cube_006.use_mirror_vertex_groups = False
me_cube_006.update()
me_cube_007 = bpy.data.meshes.new('Cube.007')
me_cube_007.from_pydata([(1.7, -0.02509, -8.424), (0.473, -0.005685, -8.485), (0.8357, -0.6139, -8.444), (0.8341, 0.5971, -8.445), (1.466, -0.4733, -8.42), (1.461, 0.4327, -8.42), (1.537, 0.5293, -8.416), (1.556, 0.5282, -9.094), (0.3502, -0.005574, -8.491), (0.7878, -0.7271, -8.446), (0.7885, 0.7113, -8.448), (1.54, -0.5713, -8.416), (1.823, -0.02508, -8.418), (0.3675, -0.005846, -9.169), (0.804, -0.7269, -9.124), (0.8046, 0.7105, -9.126), (1.559, -0.5707, -9.094), (1.84, -0.0254, -9.096), (1.769, 1.648, -8.795), (1.788, 1.647, -9.084), (1.02, 1.83, -8.826), (0.5821, 1.113, -8.87), (2.055, 1.094, -8.797), (1.036, 1.829, -9.115), (0.5995, 1.113, -9.159), (2.072, 1.093, -9.086)], [], [(13, 15, 7, 17), (1, 3, 10, 8), (3, 5, 6, 10), (2, 1, 8, 9), (11, 9, 14, 16), (13, 8, 21, 24), (9, 8, 13, 14), (12, 11, 16, 17), (7, 15, 23, 19), (8, 10, 20, 21), (0, 4, 11, 12), (4, 2, 9, 11), (14, 13, 17, 16), (5, 0, 12, 6), (20, 18, 19, 23), (18, 22, 25, 19), (21, 20, 23, 24), (10, 6, 18, 20), (17, 7, 19, 25), (15, 13, 24, 23), (12, 17, 25, 22), (6, 12, 22, 18)])
me_cube_007.polygons.foreach_set('use_smooth', [True] * 22)
_uv = me_cube_007.uv_layers.new(name='UVMap')
_uv.uv.foreach_set('vector', [0.3394, 0.4541, 0.4062, 0.2684, 0.5878, 0.2745, 0.6795, 0.3882, 0.02824, 0.151, 0.08214, 0.306, 0.06614, 0.33, 2.252e-08, 0.1453, 0.08214, 0.306, 0.2342, 0.2979, 0.247, 0.3237, 0.06614, 0.33, 0.1409, 0.02824, 0.02824, 0.151, 2.252e-08, 0.1453, 0.1353, -1.896e-08, 0.8408, 0.51, 0.8389, 0.6031, 0.6795, 0.6028, 0.6815, 0.5094, 0.8408, 0.2049, 1.0, 0.1985, 0.9178, 0.3996, 0.8499, 0.4011, 1.0, 3.512e-08, 1.0, 0.1985, 0.8408, 0.2049, 0.8408, 0.006623, 0.8389, 0.3669, 0.8408, 0.51, 0.6815, 0.5094, 0.6795, 0.3666, 0.5878, 0.2745, 0.4062, 0.2684, 0.4062, -3.199e-09, 0.5878, 0.006057, 2.252e-08, 0.1453, 0.06614, 0.33, 0.06614, 0.604, -1.307e-09, 0.4193, 0.3112, 0.2044, 0.279, 0.09032, 0.3008, 0.07134, 0.3394, 0.2102, 0.279, 0.09032, 0.1409, 0.02824, 0.1353, -1.896e-08, 0.3008, 0.07134, 0.4747, 0.5991, 0.3394, 0.4541, 0.6795, 0.3882, 0.641, 0.5271, 0.2342, 0.2979, 0.3112, 0.2044, 0.3394, 0.2102, 0.247, 0.3237, 0.3394, 0.7817, 0.3394, 0.6006, 0.4074, 0.5991, 0.4074, 0.7808, 0.7524, 0.0007719, 0.7494, 0.1014, 0.6814, 0.1006, 0.6844, -2.979e-08, 0.9178, 0.3996, 0.9293, 0.4896, 0.8613, 0.4911, 0.8499, 0.4011, 0.06614, 0.33, 0.247, 0.3237, 0.247, 0.5977, 0.06614, 0.604, 0.6795, 0.3882, 0.5878, 0.2745, 0.5878, 0.006057, 0.6795, 0.1198, 0.4062, 0.2684, 0.3394, 0.4541, 0.3394, 0.1857, 0.4062, -3.199e-09, 0.8389, 0.3669, 0.6795, 0.3666, 0.6814, 0.1006, 0.7494, 0.1014, 0.247, 0.3237, 0.3394, 0.2102, 0.3394, 0.4843, 0.247, 0.5977])
me_cube_007.materials.append(mat_material)
me_cube_007.use_mirror_vertex_groups = False
me_cube_007.update()
me_cube_008 = bpy.data.meshes.new('Cube.008')
me_cube_008.from_pydata([(-1.7, -0.02509, -8.424), (-0.473, -0.005685, -8.485), (-0.8357, -0.6139, -8.444), (-0.8341, 0.5971, -8.445), (-1.466, -0.4733, -8.42), (-1.461, 0.4327, -8.42), (-1.537, 0.5293, -8.416), (-1.556, 0.5282, -9.094), (-0.3502, -0.005574, -8.491), (-0.7878, -0.7271, -8.446), (-0.7885, 0.7113, -8.448), (-1.54, -0.5713, -8.416), (-1.823, -0.02508, -8.418), (-0.3675, -0.005846, -9.169), (-0.804, -0.7269, -9.124), (-0.8046, 0.7105, -9.126), (-1.559, -0.5707, -9.094), (-1.84, -0.0254, -9.096), (-1.769, 1.648, -8.795), (-1.788, 1.647, -9.084), (-1.02, 1.83, -8.826), (-0.5821, 1.113, -8.87), (-2.055, 1.094, -8.797), (-1.036, 1.829, -9.115), (-0.5995, 1.113, -9.159), (-2.072, 1.093, -9.086)], [], [(15, 13, 17, 7), (1, 8, 10, 3), (3, 10, 6, 5), (2, 9, 8, 1), (11, 16, 14, 9), (13, 24, 21, 8), (9, 14, 13, 8), (12, 17, 16, 11), (7, 19, 23, 15), (8, 21, 20, 10), (0, 12, 11, 4), (4, 11, 9, 2), (13, 14, 16, 17), (5, 6, 12, 0), (20, 23, 19, 18), (18, 19, 25, 22), (21, 24, 23, 20), (10, 20, 18, 6), (17, 25, 19, 7), (15, 23, 24, 13), (12, 22, 25, 17), (6, 18, 22, 12)])
me_cube_008.polygons.foreach_set('use_smooth', [True] * 22)
_uv = me_cube_008.uv_layers.new(name='UVMap')
_uv.uv.foreach_set('vector', [0.6128, 0.2684, 0.6795, 0.4541, 0.3394, 0.3882, 0.4312, 0.2745, 0.3112, 0.151, 0.3394, 0.1453, 0.2733, 0.33, 0.2573, 0.306, 0.2573, 0.306, 0.2733, 0.33, 0.09243, 0.3237, 0.1053, 0.2979, 0.1985, 0.02824, 0.2041, 2.539e-08, 0.3394, 0.1453, 0.3112, 0.151, 0.6795, 0.51, 0.8388, 0.5094, 0.8408, 0.6028, 0.6815, 0.6031, 1.0, 0.2049, 0.9909, 0.4011, 0.923, 0.3996, 0.8408, 0.1985, 0.8408, 3.491e-09, 1.0, 0.006623, 1.0, 0.2049, 0.8408, 0.1985, 0.6815, 0.3669, 0.8408, 0.3666, 0.8388, 0.5094, 0.6795, 0.51, 0.4312, 0.2745, 0.4312, 0.006057, 0.6128, -7.725e-09, 0.6128, 0.2684, 0.3394, 0.1453, 0.3394, 0.4193, 0.2733, 0.604, 0.2733, 0.33, 0.02823, 0.2044, -1.129e-08, 0.2102, 0.03864, 0.07134, 0.06042, 0.09032, 0.06042, 0.09032, 0.03864, 0.07134, 0.2041, 2.539e-08, 0.1985, 0.02824, 0.6795, 0.4541, 0.5443, 0.5991, 0.378, 0.5271, 0.3394, 0.3882, 0.1053, 0.2979, 0.09243, 0.3237, -1.129e-08, 0.2102, 0.02823, 0.2044, 0.4074, 0.7817, 0.3394, 0.7808, 0.3394, 0.5991, 0.4074, 0.6006, 0.768, 0.0007719, 0.836, 7.306e-09, 0.839, 0.1006, 0.771, 0.1014, 0.923, 0.3996, 0.9909, 0.4011, 0.9795, 0.4911, 0.9115, 0.4896, 0.2733, 0.33, 0.2733, 0.604, 0.09243, 0.5977, 0.09243, 0.3237, 0.3394, 0.3882, 0.3394, 0.1198, 0.4312, 0.006057, 0.4312, 0.2745, 0.6128, 0.2684, 0.6128, -7.725e-09, 0.6795, 0.1857, 0.6795, 0.4541, 0.6815, 0.3669, 0.771, 0.1014, 0.839, 0.1006, 0.8408, 0.3666, 0.09243, 0.3237, 0.09243, 0.5977, -2.703e-08, 0.4843, -1.129e-08, 0.2102])
me_cube_008.materials.append(mat_material)
me_cube_008.use_mirror_vertex_groups = False
me_cube_008.update()
me_cube_009 = bpy.data.meshes.new('Cube.009')
me_cube_009.from_pydata([(-0.4645, -0.005543, -8.313), (-0.8272, -0.6137, -8.272), (-0.8256, 0.5972, -8.273), (-1.691, -0.02495, -8.252), (-1.458, -0.4732, -8.248), (-1.453, 0.4329, -8.248), (-1.7, -0.02509, -8.424), (-0.473, -0.005685, -8.485), (-0.8357, -0.6139, -8.444), (-0.8341, 0.5971, -8.445), (-1.466, -0.4733, -8.42), (-1.461, 0.4327, -8.42)], [], [(4, 10, 8, 1), (2, 9, 11, 5), (1, 8, 7, 0), (3, 6, 10, 4), (5, 11, 6, 3), (0, 7, 9, 2)])
me_cube_009.polygons.foreach_set('use_smooth', [True] * 6)
_uv = me_cube_009.uv_layers.new(name='UVMap')
_uv.uv.foreach_set('vector', [0.1875, 0.317, 0.353, 0.3132, 0.3608, 0.9347, 0.1953, 0.9385, 0.5263, 0.9195, 0.3608, 0.9156, 0.3652, 0.4967, 0.5307, 0.5005, -9.184e-07, 3.293e-08, 0.1655, 7.017e-05, 0.1875, 0.6819, 0.02194, 0.6819, 0.1953, 0.003839, 0.3608, 1.729e-10, 0.353, 0.3132, 0.1875, 0.317, 0.5307, 0.5005, 0.3652, 0.4967, 0.3608, 1.465e-08, 0.5263, 0.003842, 0.02194, 0.6819, 0.1875, 0.6819, 0.1655, 1.0, -9.089e-07, 0.9999])
me_cube_009.materials.append(mat_material)
me_cube_009.use_mirror_vertex_groups = False
me_cube_009.update()
me_cube_010 = bpy.data.meshes.new('Cube.010')
me_cube_010.from_pydata([(0.4645, -0.005543, -8.313), (0.8272, -0.6137, -8.272), (0.8256, 0.5972, -8.273), (1.691, -0.02495, -8.252), (1.458, -0.4732, -8.248), (1.453, 0.4329, -8.248), (1.7, -0.02509, -8.424), (0.473, -0.005685, -8.485), (0.8357, -0.6139, -8.444), (0.8341, 0.5971, -8.445), (1.466, -0.4733, -8.42), (1.461, 0.4327, -8.42)], [], [(4, 1, 8, 10), (2, 5, 11, 9), (1, 0, 7, 8), (3, 4, 10, 6), (5, 3, 6, 11), (0, 2, 9, 7)])
me_cube_010.polygons.foreach_set('use_smooth', [True] * 6)
_uv = me_cube_010.uv_layers.new(name='UVMap')
_uv.uv.foreach_set('vector', [0.3608, 0.317, 0.353, 0.9385, 0.1875, 0.9347, 0.1953, 0.3132, 0.3652, 0.9195, 0.3608, 0.5005, 0.5263, 0.4967, 0.5307, 0.9156, 0.1875, 4.77e-09, 0.1655, 0.6819, 7.131e-08, 0.6819, 0.02194, 7.014e-05, 0.353, 0.003839, 0.3608, 0.317, 0.1953, 0.3132, 0.1875, -4.126e-08, 0.3608, 0.5005, 0.3652, 0.003842, 0.5307, 2.422e-08, 0.5263, 0.4967, 0.1655, 0.6819, 0.1875, 0.9999, 0.02194, 1.0, 7.131e-08, 0.6819])
me_cube_010.materials.append(mat_material)
me_cube_010.use_mirror_vertex_groups = False
me_cube_010.update()
me_cube_013 = bpy.data.meshes.new('Cube.013')
me_cube_013.from_pydata([(0.5723, 0.5583, 5.135), (5.936e-09, 0.7914, 5.332), (2.745e-09, 0.9287, 3.557), (-0.5723, 0.5583, 5.135), (0.7522, 0.7635, 4.677), (0.5906, 0.7635, 3.948), (-0.5906, 0.7635, 3.948), (-0.7522, 0.7635, 4.677), (4.273e-09, 1.07, 4.024), (4.273e-09, 1.07, 4.753), (0.2595, 0.7941, 3.604), (-0.2595, 0.7941, 3.604)], [], [(5, 8, 9, 4), (8, 5, 10, 2), (1, 0, 4, 9), (8, 6, 7, 9), (1, 9, 7, 3), (8, 2, 11, 6)])
me_cube_013.polygons.foreach_set('use_smooth', [True] * 6)
_uv = me_cube_013.uv_layers.new(name='UVMap')
_uv.uv.foreach_set('vector', [0.1501, 0.211, 0.4972, 0.273, 0.4953, 0.6531, 0.04826, 0.6285, 0.4972, 0.273, 0.1501, 0.211, 0.3303, 0.01684, 0.4984, 0.01046, 0.4936, 1.003, 0.1183, 0.9365, 0.04826, 0.6285, 0.4953, 0.6531, 0.4972, 0.273, 0.8448, 0.2145, 0.9426, 0.6328, 0.4953, 0.6531, 0.4936, 1.003, 0.4953, 0.6531, 0.9426, 0.6328, 0.8696, 0.9401, 0.4972, 0.273, 0.4984, 0.01046, 0.6665, 0.01847, 0.8448, 0.2145])
me_cube_013.materials.append(mat_material)
me_cube_013.use_mirror_vertex_groups = False
me_cube_013.update()
me_cube = bpy.data.meshes.new('Cube')
me_cube.from_pydata([(0.3765, -0.2303, -0.7266), (0.3765, -0.2303, 0.2766), (0.3765, 0.4442, -0.7266), (0.3765, 0.4442, 0.2766), (0.3765, 0.9337, 0.55), (0.3765, 0.9337, -1.0), (0.2361, -0.5216, -0.8596), (0.2361, -0.5216, 0.4096), (0.54, 0.5025, 0.3632), (0.54, 0.5025, -0.8132), (0.54, -0.2886, -0.8132), (0.54, -0.2886, 0.3632), (1.085, 0.5865, 0.3632), (1.085, 0.5025, -0.8132), (1.085, -0.2886, -0.8132), (1.085, -0.3726, 0.3632), (1.205, 0.4774, 0.3632), (1.205, 0.4774, -0.8132), (1.205, -0.2635, -0.8132), (1.205, -0.2635, 0.3632), (0.6506, -0.2886, -0.8132), (0.6506, -0.3726, 0.3632), (0.6506, 0.5025, -0.8132), (0.6506, 0.5865, 0.3632), (0.8249, 0.1611, 0.9445), (0.8249, 0.05275, 0.9445), (0.8995, 0.1726, 0.9445), (0.8995, 0.04125, 0.9445), (0.84, 0.04125, 0.9445), (0.84, 0.1726, 0.9445), (0.916, 0.1577, 0.9445), (0.916, 0.05619, 0.9445), (0.54, -0.2886, -1.745), (0.54, 0.5025, -1.745), (1.085, -0.2886, -1.745), (1.085, 0.5025, -1.745), (0.6506, -0.2886, -1.745), (0.6506, 0.5025, -1.745), (1.205, -0.2635, -1.745), (1.205, 0.4774, -1.745), (0.4537, -0.4196, -2.212), (0.4537, 0.6335, -2.212), (1.232, -0.5596, -2.308), (1.232, 0.7735, -2.308), (0.5002, -0.4196, -2.212), (0.5002, 0.6335, -2.212), (1.295, -0.4036, -2.212), (1.295, 0.6174, -2.212), (0.3765, -0.4134, 0.55), (0.3765, -0.4134, -1.0), (0.3137, -0.5596, -2.308), (0.3137, 0.7735, -2.308), (0.5002, -0.5596, -2.308), (1.218, -0.4196, -2.212), (0.5002, 0.7735, -2.308), (1.218, 0.6335, -2.212), (1.435, -0.5174, -2.308), (1.435, 0.7313, -2.308), (0.0, 0.9669, -1.0), (0.0, 0.9669, 0.55), (0.0, -0.3803, -1.0), (0.0, -0.3803, 0.55), (0.0, -0.5216, -0.8596), (0.0, -0.5216, 0.4096), (-0.3765, -0.2303, -0.7266), (-0.3765, -0.2303, 0.2766), (-0.3765, 0.4442, -0.7266), (-0.3765, 0.4442, 0.2766), (-0.3765, 0.9337, 0.55), (-0.3765, 0.9337, -1.0), (-0.2361, -0.5216, -0.8596), (-0.2361, -0.5216, 0.4096), (-0.54, 0.5025, 0.3632), (-0.54, 0.5025, -0.8132), (-0.54, -0.2886, -0.8132), (-0.54, -0.2886, 0.3632), (-1.085, 0.5865, 0.3632), (-1.085, 0.5025, -0.8132), (-1.085, -0.2886, -0.8132), (-1.085, -0.3726, 0.3632), (-1.205, 0.4774, 0.3632), (-1.205, 0.4774, -0.8132), (-1.205, -0.2635, -0.8132), (-1.205, -0.2635, 0.3632), (-0.6506, -0.2886, -0.8132), (-0.6506, -0.3726, 0.3632), (-0.6506, 0.5025, -0.8132), (-0.6506, 0.5865, 0.3632), (-0.8249, 0.1611, 0.9445), (-0.8249, 0.05275, 0.9445), (-0.8995, 0.1726, 0.9445), (-0.8995, 0.04125, 0.9445), (-0.84, 0.04125, 0.9445), (-0.84, 0.1726, 0.9445), (-0.916, 0.1577, 0.9445), (-0.916, 0.05619, 0.9445), (-0.54, -0.2886, -1.745), (-0.54, 0.5025, -1.745), (-1.085, -0.2886, -1.745), (-1.085, 0.5025, -1.745), (-0.6506, -0.2886, -1.745), (-0.6506, 0.5025, -1.745), (-1.205, -0.2635, -1.745), (-1.205, 0.4774, -1.745), (-0.4537, -0.4196, -2.212), (-0.4537, 0.6335, -2.212), (-1.232, -0.5596, -2.308), (-1.232, 0.7735, -2.308), (-0.5002, -0.4196, -2.212), (-0.5002, 0.6335, -2.212), (-1.295, -0.4036, -2.212), (-1.295, 0.6174, -2.212), (-0.3765, -0.4134, 0.55), (-0.3765, -0.4134, -1.0), (-0.3137, -0.5596, -2.308), (-0.3137, 0.7735, -2.308), (-0.5002, -0.5596, -2.308), (-1.218, -0.4196, -2.212), (-0.5002, 0.7735, -2.308), (-1.218, 0.6335, -2.212), (-1.435, -0.5174, -2.308), (-1.435, 0.7313, -2.308)], [], [(58, 59, 4, 5), (0, 2, 9, 10), (58, 5, 49, 60), (3, 2, 5, 4), (2, 0, 49, 5), (1, 3, 4, 48), (0, 1, 48, 49), (21, 20, 14, 15), (3, 1, 11, 8), (2, 3, 8, 9), (1, 0, 10, 11), (8, 11, 25, 24), (14, 20, 36, 34), (21, 15, 27, 28), (22, 23, 12, 13), (17, 16, 19, 18), (13, 12, 16, 17), (15, 14, 18, 19), (22, 13, 35, 37), (9, 8, 23, 22), (12, 23, 29, 26), (18, 14, 34, 38), (11, 10, 20, 21), (26, 27, 31, 30), (29, 28, 27, 26), (24, 25, 28, 29), (16, 12, 26, 30), (23, 8, 24, 29), (11, 21, 28, 25), (15, 19, 31, 27), (19, 16, 30, 31), (39, 38, 56, 57), (38, 34, 42, 56), (33, 37, 54, 51), (17, 18, 38, 39), (9, 22, 37, 33), (20, 10, 32, 36), (13, 17, 39, 35), (10, 9, 33, 32), (34, 36, 52, 42), (32, 33, 51, 50), (36, 32, 50, 52), (35, 39, 57, 43), (37, 35, 43, 54), (7, 6, 49, 48), (63, 7, 48, 61), (41, 40, 50, 51), (44, 53, 42, 52), (55, 45, 54, 43), (46, 47, 57, 56), (47, 55, 43, 57), (53, 46, 56, 42), (40, 44, 52, 50), (45, 41, 51, 54), (6, 7, 63, 62), (6, 62, 60, 49), (4, 59, 61, 48), (58, 69, 68, 59), (64, 74, 73, 66), (58, 60, 113, 69), (67, 68, 69, 66), (66, 69, 113, 64), (65, 112, 68, 67), (64, 113, 112, 65), (85, 79, 78, 84), (67, 72, 75, 65), (66, 73, 72, 67), (65, 75, 74, 64), (72, 88, 89, 75), (78, 98, 100, 84), (85, 92, 91, 79), (86, 77, 76, 87), (81, 82, 83, 80), (77, 81, 80, 76), (79, 83, 82, 78), (86, 101, 99, 77), (73, 86, 87, 72), (76, 90, 93, 87), (82, 102, 98, 78), (75, 85, 84, 74), (90, 94, 95, 91), (93, 90, 91, 92), (88, 93, 92, 89), (80, 94, 90, 76), (87, 93, 88, 72), (75, 89, 92, 85), (79, 91, 95, 83), (83, 95, 94, 80), (103, 121, 120, 102), (102, 120, 106, 98), (97, 115, 118, 101), (81, 103, 102, 82), (73, 97, 101, 86), (84, 100, 96, 74), (77, 99, 103, 81), (74, 96, 97, 73), (98, 106, 116, 100), (96, 114, 115, 97), (100, 116, 114, 96), (99, 107, 121, 103), (101, 118, 107, 99), (71, 112, 113, 70), (63, 61, 112, 71), (105, 115, 114, 104), (108, 116, 106, 117), (119, 107, 118, 109), (110, 120, 121, 111), (111, 121, 107, 119), (117, 106, 120, 110), (104, 114, 116, 108), (109, 118, 115, 105), (70, 62, 63, 71), (70, 113, 60, 62), (68, 112, 61, 59)])
me_cube.polygons.foreach_set('use_smooth', [True] * 114)
_uv = me_cube.uv_layers.new(name='UVMap')
_uv.uv.foreach_set('vector', [0.375, 0.375, 0.625, 0.375, 0.625, 0.5, 0.375, 0.5, 0.4191, 0.694, 0.4191, 0.556, 0.4191, 0.556, 0.4191, 0.694, 0.25, 0.5, 0.375, 0.5, 0.375, 0.75, 0.25, 0.75, 0.5809, 0.556, 0.4191, 0.556, 0.375, 0.5, 0.625, 0.5, 0.4191, 0.556, 0.4191, 0.694, 0.375, 0.75, 0.375, 0.5, 0.5809, 0.694, 0.5809, 0.556, 0.625, 0.5, 0.625, 0.75, 0.4191, 0.694, 0.5809, 0.694, 0.625, 0.75, 0.375, 0.75, 0.5809, 0.694, 0.4191, 0.694, 0.4191, 0.694, 0.5809, 0.694, 0.5809, 0.556, 0.5809, 0.694, 0.5809, 0.694, 0.5809, 0.556, 0.4191, 0.556, 0.5809, 0.556, 0.5809, 0.556, 0.4191, 0.556, 0.5809, 0.694, 0.4191, 0.694, 0.4191, 0.694, 0.5809, 0.694, 0.5809, 0.556, 0.5809, 0.694, 0.5809, 0.694, 0.5809, 0.556, 0.4191, 0.694, 0.4191, 0.694, 0.4191, 0.694, 0.4191, 0.694, 0.5809, 0.694, 0.5809, 0.694, 0.5809, 0.694, 0.5809, 0.694, 0.4191, 0.556, 0.5809, 0.556, 0.5809, 0.556, 0.4191, 0.556, 0.4191, 0.556, 0.5809, 0.556, 0.5809, 0.694, 0.4191, 0.694, 0.4191, 0.556, 0.5809, 0.556, 0.5809, 0.556, 0.4191, 0.556, 0.5809, 0.694, 0.4191, 0.694, 0.4191, 0.694, 0.5809, 0.694, 0.4191, 0.556, 0.4191, 0.556, 0.4191, 0.556, 0.4191, 0.556, 0.4191, 0.556, 0.5809, 0.556, 0.5809, 0.556, 0.4191, 0.556, 0.5809, 0.556, 0.5809, 0.556, 0.5809, 0.556, 0.5809, 0.556, 0.4191, 0.694, 0.4191, 0.694, 0.4191, 0.694, 0.4191, 0.694, 0.5809, 0.694, 0.4191, 0.694, 0.4191, 0.694, 0.5809, 0.694, 0.5809, 0.556, 0.5809, 0.694, 0.5809, 0.694, 0.5809, 0.556, 0.5809, 0.556, 0.5809, 0.694, 0.5809, 0.694, 0.5809, 0.556, 0.5809, 0.556, 0.5809, 0.694, 0.5809, 0.694, 0.5809, 0.556, 0.5809, 0.556, 0.5809, 0.556, 0.5809, 0.556, 0.5809, 0.556, 0.5809, 0.556, 0.5809, 0.556, 0.5809, 0.556, 0.5809, 0.556, 0.5809, 0.694, 0.5809, 0.694, 0.5809, 0.694, 0.5809, 0.694, 0.5809, 0.694, 0.5809, 0.694, 0.5809, 0.694, 0.5809, 0.694, 0.5809, 0.694, 0.5809, 0.556, 0.5809, 0.556, 0.5809, 0.694, 0.4191, 0.556, 0.4191, 0.694, 0.4191, 0.694, 0.4191, 0.556, 0.4191, 0.694, 0.4191, 0.694, 0.4191, 0.694, 0.4191, 0.694, 0.4191, 0.556, 0.4191, 0.556, 0.4191, 0.556, 0.4191, 0.556, 0.4191, 0.556, 0.4191, 0.694, 0.4191, 0.694, 0.4191, 0.556, 0.4191, 0.556, 0.4191, 0.556, 0.4191, 0.556, 0.4191, 0.556, 0.4191, 0.694, 0.4191, 0.694, 0.4191, 0.694, 0.4191, 0.694, 0.4191, 0.556, 0.4191, 0.556, 0.4191, 0.556, 0.4191, 0.556, 0.4191, 0.694, 0.4191, 0.556, 0.4191, 0.556, 0.4191, 0.694, 0.4191, 0.694, 0.4191, 0.694, 0.4191, 0.694, 0.4191, 0.694, 0.4191, 0.694, 0.4191, 0.556, 0.4191, 0.556, 0.4191, 0.694, 0.4191, 0.694, 0.4191, 0.694, 0.4191, 0.694, 0.4191, 0.694, 0.4191, 0.556, 0.4191, 0.556, 0.4191, 0.556, 0.4191, 0.556, 0.4191, 0.556, 0.4191, 0.556, 0.4191, 0.556, 0.4191, 0.556, 0.6024, 0.7966, 0.3976, 0.7966, 0.375, 0.75, 0.625, 0.75, 0.6024, 0.875, 0.6024, 0.7966, 0.625, 0.75, 0.625, 0.875, 0.4191, 0.5705, 0.4191, 0.6795, 0.4191, 0.694, 0.4191, 0.556, 0.4191, 0.6795, 0.4191, 0.6793, 0.4191, 0.694, 0.4191, 0.694, 0.4191, 0.5707, 0.4191, 0.5705, 0.4191, 0.556, 0.4191, 0.556, 0.4191, 0.6789, 0.4191, 0.5711, 0.4191, 0.556, 0.4191, 0.694, 0.4191, 0.5711, 0.4191, 0.5707, 0.4191, 0.556, 0.4191, 0.556, 0.4191, 0.6793, 0.4191, 0.6789, 0.4191, 0.694, 0.4191, 0.694, 0.4191, 0.6795, 0.4191, 0.6795, 0.4191, 0.694, 0.4191, 0.694, 0.4191, 0.5705, 0.4191, 0.5705, 0.4191, 0.556, 0.4191, 0.556, 0.3976, 0.7966, 0.6024, 0.7966, 0.6024, 0.875, 0.3976, 0.875, 0.3976, 0.7966, 0.3976, 0.875, 0.375, 0.875, 0.375, 0.75, 0.625, 0.5, 0.75, 0.5, 0.75, 0.75, 0.625, 0.75, 0.375, 0.375, 0.375, 0.5, 0.625, 0.5, 0.625, 0.375, 0.4191, 0.694, 0.4191, 0.694, 0.4191, 0.556, 0.4191, 0.556, 0.25, 0.5, 0.25, 0.75, 0.375, 0.75, 0.375, 0.5, 0.5809, 0.556, 0.625, 0.5, 0.375, 0.5, 0.4191, 0.556, 0.4191, 0.556, 0.375, 0.5, 0.375, 0.75, 0.4191, 0.694, 0.5809, 0.694, 0.625, 0.75, 0.625, 0.5, 0.5809, 0.556, 0.4191, 0.694, 0.375, 0.75, 0.625, 0.75, 0.5809, 0.694, 0.5809, 0.694, 0.5809, 0.694, 0.4191, 0.694, 0.4191, 0.694, 0.5809, 0.556, 0.5809, 0.556, 0.5809, 0.694, 0.5809, 0.694, 0.4191, 0.556, 0.4191, 0.556, 0.5809, 0.556, 0.5809, 0.556, 0.5809, 0.694, 0.5809, 0.694, 0.4191, 0.694, 0.4191, 0.694, 0.5809, 0.556, 0.5809, 0.556, 0.5809, 0.694, 0.5809, 0.694, 0.4191, 0.694, 0.4191, 0.694, 0.4191, 0.694, 0.4191, 0.694, 0.5809, 0.694, 0.5809, 0.694, 0.5809, 0.694, 0.5809, 0.694, 0.4191, 0.556, 0.4191, 0.556, 0.5809, 0.556, 0.5809, 0.556, 0.4191, 0.556, 0.4191, 0.694, 0.5809, 0.694, 0.5809, 0.556, 0.4191, 0.556, 0.4191, 0.556, 0.5809, 0.556, 0.5809, 0.556, 0.5809, 0.694, 0.5809, 0.694, 0.4191, 0.694, 0.4191, 0.694, 0.4191, 0.556, 0.4191, 0.556, 0.4191, 0.556, 0.4191, 0.556, 0.4191, 0.556, 0.4191, 0.556, 0.5809, 0.556, 0.5809, 0.556, 0.5809, 0.556, 0.5809, 0.556, 0.5809, 0.556, 0.5809, 0.556, 0.4191, 0.694, 0.4191, 0.694, 0.4191, 0.694, 0.4191, 0.694, 0.5809, 0.694, 0.5809, 0.694, 0.4191, 0.694, 0.4191, 0.694, 0.5809, 0.556, 0.5809, 0.556, 0.5809, 0.694, 0.5809, 0.694, 0.5809, 0.556, 0.5809, 0.556, 0.5809, 0.694, 0.5809, 0.694, 0.5809, 0.556, 0.5809, 0.556, 0.5809, 0.694, 0.5809, 0.694, 0.5809, 0.556, 0.5809, 0.556, 0.5809, 0.556, 0.5809, 0.556, 0.5809, 0.556, 0.5809, 0.556, 0.5809, 0.556, 0.5809, 0.556, 0.5809, 0.694, 0.5809, 0.694, 0.5809, 0.694, 0.5809, 0.694, 0.5809, 0.694, 0.5809, 0.694, 0.5809, 0.694, 0.5809, 0.694, 0.5809, 0.694, 0.5809, 0.694, 0.5809, 0.556, 0.5809, 0.556, 0.4191, 0.556, 0.4191, 0.556, 0.4191, 0.694, 0.4191, 0.694, 0.4191, 0.694, 0.4191, 0.694, 0.4191, 0.694, 0.4191, 0.694, 0.4191, 0.556, 0.4191, 0.556, 0.4191, 0.556, 0.4191, 0.556, 0.4191, 0.556, 0.4191, 0.556, 0.4191, 0.694, 0.4191, 0.694, 0.4191, 0.556, 0.4191, 0.556, 0.4191, 0.556, 0.4191, 0.556, 0.4191, 0.694, 0.4191, 0.694, 0.4191, 0.694, 0.4191, 0.694, 0.4191, 0.556, 0.4191, 0.556, 0.4191, 0.556, 0.4191, 0.556, 0.4191, 0.694, 0.4191, 0.694, 0.4191, 0.556, 0.4191, 0.556, 0.4191, 0.694, 0.4191, 0.694, 0.4191, 0.694, 0.4191, 0.694, 0.4191, 0.694, 0.4191, 0.694, 0.4191, 0.556, 0.4191, 0.556, 0.4191, 0.694, 0.4191, 0.694, 0.4191, 0.694, 0.4191, 0.694, 0.4191, 0.556, 0.4191, 0.556, 0.4191, 0.556, 0.4191, 0.556, 0.4191, 0.556, 0.4191, 0.556, 0.4191, 0.556, 0.4191, 0.556, 0.6024, 0.7966, 0.625, 0.75, 0.375, 0.75, 0.3976, 0.7966, 0.6024, 0.875, 0.625, 0.875, 0.625, 0.75, 0.6024, 0.7966, 0.4191, 0.5705, 0.4191, 0.556, 0.4191, 0.694, 0.4191, 0.6795, 0.4191, 0.6795, 0.4191, 0.694, 0.4191, 0.694, 0.4191, 0.6793, 0.4191, 0.5707, 0.4191, 0.556, 0.4191, 0.556, 0.4191, 0.5705, 0.4191, 0.6789, 0.4191, 0.694, 0.4191, 0.556, 0.4191, 0.5711, 0.4191, 0.5711, 0.4191, 0.556, 0.4191, 0.556, 0.4191, 0.5707, 0.4191, 0.6793, 0.4191, 0.694, 0.4191, 0.694, 0.4191, 0.6789, 0.4191, 0.6795, 0.4191, 0.694, 0.4191, 0.694, 0.4191, 0.6795, 0.4191, 0.5705, 0.4191, 0.556, 0.4191, 0.556, 0.4191, 0.5705, 0.3976, 0.7966, 0.3976, 0.875, 0.6024, 0.875, 0.6024, 0.7966, 0.3976, 0.7966, 0.375, 0.75, 0.375, 0.875, 0.3976, 0.875, 0.625, 0.5, 0.625, 0.75, 0.75, 0.75, 0.75, 0.5])
me_cube.materials.append(None)
me_cube.update()
me_cube_002 = bpy.data.meshes.new('Cube.002')
me_cube_002.from_pydata([(0.4537, -0.4196, -2.212), (0.4537, 0.6335, -2.212), (0.5002, -0.4196, -2.212), (0.5002, 0.6335, -2.212), (1.295, -0.4036, -2.212), (1.295, 0.6174, -2.212), (1.218, -0.4196, -2.212), (1.218, 0.6335, -2.212), (-0.4537, -0.4196, -2.212), (-0.4537, 0.6335, -2.212), (-0.5002, -0.4196, -2.212), (-0.5002, 0.6335, -2.212), (-1.295, -0.4036, -2.212), (-1.295, 0.6174, -2.212), (-1.218, -0.4196, -2.212), (-1.218, 0.6335, -2.212)], [], [(2, 3, 7, 6), (6, 7, 5, 4), (0, 1, 3, 2), (10, 14, 15, 11), (14, 12, 13, 15), (8, 10, 11, 9)])
me_cube_002.polygons.foreach_set('use_smooth', [True] * 6)
_uv = me_cube_002.uv_layers.new(name='UVMap')
_uv.uv.foreach_set('vector', [0.4191, 0.6795, 0.4191, 0.5705, 0.4191, 0.5707, 0.4191, 0.6793, 0.4191, 0.6793, 0.4191, 0.5707, 0.4191, 0.5711, 0.4191, 0.6789, 0.4191, 0.6795, 0.4191, 0.5705, 0.4191, 0.5705, 0.4191, 0.6795, 0.4191, 0.6795, 0.4191, 0.6793, 0.4191, 0.5707, 0.4191, 0.5705, 0.4191, 0.6793, 0.4191, 0.6789, 0.4191, 0.5711, 0.4191, 0.5707, 0.4191, 0.6795, 0.4191, 0.6795, 0.4191, 0.5705, 0.4191, 0.5705])
me_cube_002.materials.append(None)
me_cube_002.update()
me_cube_011 = bpy.data.meshes.new('Cube.011')
me_cube_011.from_pydata([(-0.4533, -0.1957, -0.3774), (-0.4533, -0.3774, -0.1957), (-0.4533, -0.3774, 0.1957), (-0.4533, -0.1957, 0.3774), (-0.4533, 0.3774, -0.1957), (-0.4533, 0.1957, -0.3774), (-0.4533, 0.1957, 0.3774), (-0.4533, 0.3774, 0.1957), (0.5207, -0.487, -0.2411), (0.5207, -0.2411, -0.487), (0.5207, -0.2411, 0.487), (0.5207, -0.487, 0.2411), (0.5207, 0.2411, -0.487), (0.5207, 0.487, -0.2411), (0.5207, 0.487, 0.2411), (0.5207, 0.2411, 0.487), (-0.4533, 0.2411, -0.487), (-0.4533, 0.487, -0.2411), (-0.4533, 0.487, 0.2411), (-0.4533, 0.2411, 0.487), (-0.4533, -0.487, -0.2411), (-0.4533, -0.2411, -0.487), (-0.4533, -0.2411, 0.487), (-0.4533, -0.487, 0.2411), (-0.09564, 0.1957, -0.3774), (-0.09564, 0.3774, -0.1957), (-0.09564, 0.3774, 0.1957), (-0.09564, 0.1957, 0.3774), (-0.09564, -0.3774, -0.1957), (-0.09564, -0.1957, -0.3774), (-0.09564, -0.1957, 0.3774), (-0.09564, -0.3774, 0.1957), (0.6927, 0.487, -0.2411), (0.6927, 0.2411, -0.487), (0.6927, 0.2411, 0.487), (0.6927, 0.487, 0.2411), (0.6927, -0.2411, -0.487), (0.6927, -0.487, -0.2411), (0.6927, -0.487, 0.2411), (0.6927, -0.2411, 0.487), (0.9911, 0.6139, -0.3039), (0.9911, 0.3039, -0.6139), (0.9911, 0.3039, 0.6139), (0.9911, 0.6139, 0.3039), (0.9911, -0.3039, -0.6139), (0.9911, -0.6139, -0.3039), (0.9911, -0.6139, 0.3039), (0.9911, -0.3039, 0.6139), (1.488, 0.1264, -0.07101), (1.488, 0.07101, -0.1264), (1.488, 0.07101, 0.1264), (1.488, 0.1264, 0.07101), (1.488, -0.07101, -0.1264), (1.488, -0.1264, -0.07101), (1.488, -0.1264, 0.07101), (1.488, -0.07101, 0.1264), (1.498, 0.1406, -0.07622), (1.498, 0.07622, -0.1406), (1.498, 0.07622, 0.1406), (1.498, 0.1406, 0.07622), (1.498, -0.07622, -0.1406), (1.498, -0.1406, -0.07622), (1.498, -0.1406, 0.07622), (1.498, -0.07622, 0.1406), (0.5207, 0.3306, -0.1763), (0.5207, 0.1763, -0.3306), (0.5207, 0.1763, 0.3306), (0.5207, 0.3306, 0.1763), (0.5207, -0.1763, -0.3306), (0.5207, -0.3306, -0.1763), (0.5207, -0.3306, 0.1763), (0.5207, -0.1763, 0.3306), (0.6927, 0.3306, -0.1763), (0.6927, 0.1763, -0.3306), (0.6927, 0.1763, 0.3306), (0.6927, 0.3306, 0.1763), (0.6927, -0.1763, -0.3306), (0.6927, -0.3306, -0.1763), (0.6927, -0.3306, 0.1763), (0.6927, -0.1763, 0.3306), (1.389, 0.2322, -0.1149), (1.389, 0.1149, -0.2322), (1.389, 0.1149, 0.2322), (1.389, 0.2322, 0.1149), (1.389, -0.1149, -0.2322), (1.389, -0.2322, -0.1149), (1.389, -0.2322, 0.1149), (1.389, -0.1149, 0.2322), (1.373, 0.1941, -0.1009), (1.373, 0.1009, -0.1941), (1.373, 0.1009, 0.1941), (1.373, 0.1941, 0.1009), (1.373, -0.1009, -0.1941), (1.373, -0.1941, -0.1009), (1.373, -0.1941, 0.1009), (1.373, -0.1009, 0.1941), (1.196, 0.1941, -0.1009), (1.196, 0.1009, -0.1941), (1.196, 0.1009, 0.1941), (1.196, 0.1941, 0.1009), (1.196, -0.1009, -0.1941), (1.196, -0.1941, -0.1009), (1.196, -0.1941, 0.1009), (1.196, -0.1009, 0.1941)], [], [(8, 11, 23, 20), (33, 36, 76, 73), (15, 19, 22, 10), (1, 2, 31, 28), (17, 18, 14, 13), (12, 16, 17, 13), (19, 15, 14, 18), (21, 9, 8, 20), (10, 22, 23, 11), (16, 12, 9, 21), (5, 4, 17, 16), (7, 6, 19, 18), (1, 0, 21, 20), (3, 2, 23, 22), (0, 5, 16, 21), (2, 1, 20, 23), (6, 3, 22, 19), (4, 7, 18, 17), (29, 28, 31, 30, 27, 26, 25, 24), (2, 3, 30, 31), (6, 7, 26, 27), (3, 6, 27, 30), (5, 0, 29, 24), (0, 1, 28, 29), (4, 5, 24, 25), (7, 4, 25, 26), (34, 39, 47, 42), (13, 14, 67, 64), (12, 13, 64, 65), (38, 39, 79, 78), (15, 10, 71, 66), (11, 8, 69, 70), (36, 37, 77, 76), (14, 15, 66, 67), (43, 42, 82, 83), (36, 33, 41, 44), (37, 36, 44, 45), (33, 32, 40, 41), (32, 35, 43, 40), (38, 37, 45, 46), (39, 38, 46, 47), (35, 34, 42, 43), (90, 95, 103, 98), (42, 47, 87, 82), (44, 41, 81, 84), (45, 44, 84, 85), (41, 40, 80, 81), (40, 43, 83, 80), (46, 45, 85, 86), (47, 46, 86, 87), (48, 49, 57, 56), (50, 51, 59, 58), (52, 53, 61, 60), (54, 55, 63, 62), (89, 92, 84, 81), (93, 94, 86, 85), (95, 90, 82, 87), (91, 88, 80, 83), (92, 89, 97, 100), (93, 92, 100, 101), (89, 88, 96, 97), (88, 91, 99, 96), (94, 93, 101, 102), (95, 94, 102, 103), (91, 90, 98, 99), (64, 67, 75, 72), (71, 70, 78, 79), (70, 69, 77, 78), (69, 68, 76, 77), (68, 65, 73, 76), (67, 66, 74, 75), (66, 71, 79, 74), (65, 64, 72, 73), (37, 38, 78, 77), (9, 12, 65, 68), (8, 9, 68, 69), (39, 34, 74, 79), (35, 32, 72, 75), (32, 33, 73, 72), (10, 11, 70, 71), (34, 35, 75, 74), (56, 57, 81, 80), (58, 59, 83, 82), (60, 61, 85, 84), (62, 63, 87, 86), (49, 48, 88, 89), (51, 50, 90, 91), (53, 52, 92, 93), (55, 54, 94, 95), (48, 56, 80, 88), (57, 49, 89, 81), (50, 58, 82, 90), (59, 51, 91, 83), (52, 60, 84, 92), (61, 53, 93, 85), (54, 62, 86, 94), (63, 55, 95, 87), (97, 98, 103, 100), (100, 103, 102, 101), (96, 99, 98, 97)])
me_cube_011.polygons.foreach_set('use_smooth', [True] * 100)
_uv = me_cube_011.uv_layers.new(name='UVMap')
_uv.uv.foreach_set('vector', [0.4381, 0.75, 0.5619, 0.75, 0.5619, 1.0, 0.4381, 1.0, 0.375, 0.5631, 0.375, 0.6869, 0.375, 0.6869, 0.375, 0.5631, 0.625, 0.5631, 0.875, 0.5631, 0.875, 0.6869, 0.625, 0.6869, 0.4498, 0.02812, 0.5502, 0.02812, 0.5502, 0.02812, 0.4498, 0.02812, 0.4381, 0.25, 0.5619, 0.25, 0.5619, 0.5, 0.4381, 0.5, 0.375, 0.5631, 0.125, 0.5631, 0.125, 0.5, 0.375, 0.5, 0.625, 0.25, 0.625, 0.5, 0.5619, 0.5, 0.5619, 0.25, 0.125, 0.6869, 0.375, 0.6869, 0.375, 0.75, 0.125, 0.75, 0.625, 0.75, 0.625, 1.0, 0.5619, 1.0, 0.5619, 0.75, 0.125, 0.5631, 0.375, 0.5631, 0.375, 0.6869, 0.125, 0.6869, 0.4031, 0.1752, 0.4498, 0.2219, 0.4381, 0.25, 0.375, 0.1869, 0.5502, 0.2219, 0.5969, 0.1752, 0.625, 0.1869, 0.5619, 0.25, 0.4498, 0.02812, 0.4031, 0.07477, 0.375, 0.06313, 0.4381, 0.0, 0.5969, 0.07477, 0.5502, 0.02812, 0.5619, 0.0, 0.625, 0.06313, 0.4031, 0.07477, 0.4031, 0.1752, 0.375, 0.1869, 0.375, 0.06313, 0.5502, 0.02812, 0.4498, 0.02812, 0.4381, 0.0, 0.5619, 0.0, 0.5969, 0.1752, 0.5969, 0.07477, 0.625, 0.06313, 0.625, 0.1869, 0.4498, 0.2219, 0.5502, 0.2219, 0.5619, 0.25, 0.4381, 0.25, 0.4031, 0.07477, 0.4498, 0.02812, 0.5502, 0.02812, 0.5969, 0.07477, 0.5969, 0.1752, 0.5502, 0.2219, 0.4498, 0.2219, 0.4031, 0.1752, 0.5502, 0.02812, 0.5969, 0.07477, 0.5969, 0.07477, 0.5502, 0.02812, 0.5969, 0.1752, 0.5502, 0.2219, 0.5502, 0.2219, 0.5969, 0.1752, 0.5969, 0.07477, 0.5969, 0.1752, 0.5969, 0.1752, 0.5969, 0.07477, 0.4031, 0.1752, 0.4031, 0.07477, 0.4031, 0.07477, 0.4031, 0.1752, 0.4031, 0.07477, 0.4498, 0.02812, 0.4498, 0.02812, 0.4031, 0.07477, 0.4498, 0.2219, 0.4031, 0.1752, 0.4031, 0.1752, 0.4498, 0.2219, 0.5502, 0.2219, 0.4498, 0.2219, 0.4498, 0.2219, 0.5502, 0.2219, 0.625, 0.5631, 0.625, 0.6869, 0.625, 0.6869, 0.625, 0.5631, 0.4381, 0.5, 0.5619, 0.5, 0.5619, 0.5, 0.4381, 0.5, 0.375, 0.5631, 0.375, 0.5, 0.375, 0.5, 0.375, 0.5631, 0.5619, 0.75, 0.625, 0.75, 0.625, 0.75, 0.5619, 0.75, 0.625, 0.5631, 0.625, 0.6869, 0.625, 0.6869, 0.625, 0.5631, 0.5619, 0.75, 0.4381, 0.75, 0.4381, 0.75, 0.5619, 0.75, 0.375, 0.6869, 0.375, 0.75, 0.375, 0.75, 0.375, 0.6869, 0.5619, 0.5, 0.625, 0.5, 0.625, 0.5, 0.5619, 0.5, 0.5619, 0.5, 0.625, 0.5, 0.625, 0.5, 0.5619, 0.5, 0.375, 0.6869, 0.375, 0.5631, 0.375, 0.5631, 0.375, 0.6869, 0.375, 0.75, 0.375, 0.6869, 0.375, 0.6869, 0.375, 0.75, 0.375, 0.5631, 0.375, 0.5, 0.375, 0.5, 0.375, 0.5631, 0.4381, 0.5, 0.5619, 0.5, 0.5619, 0.5, 0.4381, 0.5, 0.5619, 0.75, 0.4381, 0.75, 0.4381, 0.75, 0.5619, 0.75, 0.625, 0.75, 0.5619, 0.75, 0.5619, 0.75, 0.625, 0.75, 0.5619, 0.5, 0.625, 0.5, 0.625, 0.5, 0.5619, 0.5, 0.5953, 0.5754, 0.5953, 0.6746, 0.5953, 0.6746, 0.5953, 0.5754, 0.625, 0.5631, 0.625, 0.6869, 0.625, 0.6869, 0.625, 0.5631, 0.375, 0.6869, 0.375, 0.5631, 0.375, 0.5631, 0.375, 0.6869, 0.375, 0.75, 0.375, 0.6869, 0.375, 0.6869, 0.375, 0.75, 0.375, 0.5631, 0.375, 0.5, 0.375, 0.5, 0.375, 0.5631, 0.4381, 0.5, 0.5619, 0.5, 0.5619, 0.5, 0.4381, 0.5, 0.5619, 0.75, 0.4381, 0.75, 0.4381, 0.75, 0.5619, 0.75, 0.625, 0.75, 0.5619, 0.75, 0.5619, 0.75, 0.625, 0.75, 0.4446, 0.5266, 0.4016, 0.5696, 0.3846, 0.5625, 0.4375, 0.5096, 0.5984, 0.5696, 0.5554, 0.5266, 0.5625, 0.5096, 0.6154, 0.5625, 0.4016, 0.6804, 0.4446, 0.7234, 0.4375, 0.7404, 0.3846, 0.6875, 0.5554, 0.7234, 0.5984, 0.6804, 0.6154, 0.6875, 0.5625, 0.7404, 0.4047, 0.5754, 0.4047, 0.6746, 0.375, 0.6869, 0.375, 0.5631, 0.4504, 0.7203, 0.5496, 0.7203, 0.5619, 0.75, 0.4381, 0.75, 0.5953, 0.6746, 0.5953, 0.5754, 0.625, 0.5631, 0.625, 0.6869, 0.5496, 0.5297, 0.4504, 0.5297, 0.4381, 0.5, 0.5619, 0.5, 0.4047, 0.6746, 0.4047, 0.5754, 0.4047, 0.5754, 0.4047, 0.6746, 0.4504, 0.7203, 0.4047, 0.6746, 0.4047, 0.6746, 0.4504, 0.7203, 0.4047, 0.5754, 0.4504, 0.5297, 0.4504, 0.5297, 0.4047, 0.5754, 0.4504, 0.5297, 0.5496, 0.5297, 0.5496, 0.5297, 0.4504, 0.5297, 0.5496, 0.7203, 0.4504, 0.7203, 0.4504, 0.7203, 0.5496, 0.7203, 0.5953, 0.6746, 0.5496, 0.7203, 0.5496, 0.7203, 0.5953, 0.6746, 0.5496, 0.5297, 0.5953, 0.5754, 0.5953, 0.5754, 0.5496, 0.5297, 0.4381, 0.5, 0.5619, 0.5, 0.5619, 0.5, 0.4381, 0.5, 0.625, 0.75, 0.5619, 0.75, 0.5619, 0.75, 0.625, 0.75, 0.5619, 0.75, 0.4381, 0.75, 0.4381, 0.75, 0.5619, 0.75, 0.375, 0.75, 0.375, 0.6869, 0.375, 0.6869, 0.375, 0.75, 0.375, 0.6869, 0.375, 0.5631, 0.375, 0.5631, 0.375, 0.6869, 0.5619, 0.5, 0.625, 0.5, 0.625, 0.5, 0.5619, 0.5, 0.625, 0.5631, 0.625, 0.6869, 0.625, 0.6869, 0.625, 0.5631, 0.375, 0.5631, 0.375, 0.5, 0.375, 0.5, 0.375, 0.5631, 0.4381, 0.75, 0.5619, 0.75, 0.5619, 0.75, 0.4381, 0.75, 0.375, 0.6869, 0.375, 0.5631, 0.375, 0.5631, 0.375, 0.6869, 0.375, 0.75, 0.375, 0.6869, 0.375, 0.6869, 0.375, 0.75, 0.625, 0.6869, 0.625, 0.5631, 0.625, 0.5631, 0.625, 0.6869, 0.5619, 0.5, 0.4381, 0.5, 0.4381, 0.5, 0.5619, 0.5, 0.375, 0.5, 0.375, 0.5631, 0.375, 0.5631, 0.375, 0.5, 0.625, 0.75, 0.5619, 0.75, 0.5619, 0.75, 0.625, 0.75, 0.625, 0.5, 0.5619, 0.5, 0.5619, 0.5, 0.625, 0.5, 0.4375, 0.5096, 0.3846, 0.5625, 0.375, 0.5631, 0.4381, 0.5, 0.6154, 0.5625, 0.5625, 0.5096, 0.5619, 0.5, 0.625, 0.5631, 0.3846, 0.6875, 0.4375, 0.7404, 0.4381, 0.75, 0.375, 0.6869, 0.5625, 0.7404, 0.6154, 0.6875, 0.625, 0.6869, 0.5619, 0.75, 0.4016, 0.5696, 0.4446, 0.5266, 0.4504, 0.5297, 0.4047, 0.5754, 0.5554, 0.5266, 0.5984, 0.5696, 0.5953, 0.5754, 0.5496, 0.5297, 0.4446, 0.7234, 0.4016, 0.6804, 0.4047, 0.6746, 0.4504, 0.7203, 0.5984, 0.6804, 0.5554, 0.7234, 0.5496, 0.7203, 0.5953, 0.6746, 0.4446, 0.5266, 0.4375, 0.5096, 0.4381, 0.5, 0.4504, 0.5297, 0.3846, 0.5625, 0.4016, 0.5696, 0.4047, 0.5754, 0.375, 0.5631, 0.5984, 0.5696, 0.6154, 0.5625, 0.625, 0.5631, 0.5953, 0.5754, 0.5625, 0.5096, 0.5554, 0.5266, 0.5496, 0.5297, 0.5619, 0.5, 0.4016, 0.6804, 0.3846, 0.6875, 0.375, 0.6869, 0.4047, 0.6746, 0.4375, 0.7404, 0.4446, 0.7234, 0.4504, 0.7203, 0.4381, 0.75, 0.5554, 0.7234, 0.5625, 0.7404, 0.5619, 0.75, 0.5496, 0.7203, 0.6154, 0.6875, 0.5984, 0.6804, 0.5953, 0.6746, 0.625, 0.6869, 0.4047, 0.5754, 0.5953, 0.5754, 0.5953, 0.6746, 0.4047, 0.6746, 0.4047, 0.6746, 0.5953, 0.6746, 0.5496, 0.7203, 0.4504, 0.7203, 0.4504, 0.5297, 0.5496, 0.5297, 0.5953, 0.5754, 0.4047, 0.5754])
me_cube_011.materials.append(None)
me_cube_011.update()
me_cube_014 = bpy.data.meshes.new('Cube.014')
me_cube_014.from_pydata([(-0.08898, -0.4852, -0.007762), (-0.08898, -0.3894, -0.007762), (-0.09519, -0.3894, 0.003783), (-0.08898, -0.3894, 0.0079), (-0.08898, -0.4852, 0.0079), (-0.09519, -0.4852, 0.003783), (-0.09519, -0.3894, -0.003645), (-0.09519, -0.4852, -0.003645), (-0.07876, -0.391, 0.003783), (-0.07255, -0.391, 0.0079), (-0.07255, -0.2951, -0.007762), (-0.07876, -0.2951, -0.003645), (-0.07255, -0.2951, 0.0079), (-0.07876, -0.2951, 0.003783), (-0.07255, -0.391, -0.007762), (-0.07876, -0.391, -0.003645), (0.02358, -1.253, -0.02966), (0.04716, -1.253, -0.01403), (0.04716, -1.253, 0.01417), (0.02358, -1.253, 0.0298), (-0.04253, -1.253, -0.01403), (-0.01895, -1.253, -0.02966), (-0.01895, -1.253, 0.0298), (-0.04253, -1.253, 0.01417), (0.008303, 0.1881, -0.001813), (0.005156, 0.1881, -0.0039), (0.005156, 0.1881, 0.004038), (0.008303, 0.1881, 0.001951), (-0.0005227, 0.1881, -0.0039), (-0.00367, 0.1881, -0.001813), (-0.00367, 0.1881, 0.001951), (-0.0005227, 0.1881, 0.004038), (-0.04253, -0.427, -0.01403), (-0.01895, -0.427, -0.02966), (-0.01895, -0.427, 0.0298), (-0.04253, -0.427, 0.01417), (0.02358, -0.427, -0.02966), (0.04716, -0.427, -0.01403), (0.04716, -0.427, 0.01417), (0.02358, -0.427, 0.0298), (-0.04253, -0.0631, 0.01417), (-0.01895, -0.0631, 0.0298), (0.04716, -0.0631, -0.01403), (0.02358, -0.0631, -0.02966), (-0.04253, -0.0631, -0.01403), (-0.01895, -0.0631, -0.02966), (0.04716, -0.0631, 0.01417), (0.02358, -0.0631, 0.0298)], [], [(37, 38, 18, 17), (45, 33, 14, 10), (24, 27, 46, 42), (34, 22, 19, 39), (20, 23, 35, 32), (42, 46, 38, 37), (16, 17, 18, 19, 22, 23, 20, 21), (10, 14, 0, 1), (45, 28, 25, 43), (31, 41, 47, 26), (44, 40, 30, 29), (41, 34, 39, 47), (33, 45, 43, 36), (33, 21, 20, 32), (41, 31, 30, 40), (43, 25, 24, 42), (39, 19, 18, 38), (34, 41, 12, 9), (22, 34, 35, 23), (16, 36, 37, 17), (47, 39, 38, 46), (35, 34, 9, 8), (36, 43, 42, 37), (28, 45, 44, 29), (26, 47, 46, 27), (21, 33, 36, 16), (15, 8, 5, 7), (11, 10, 1, 6), (41, 40, 13, 12), (40, 44, 11, 13), (33, 32, 15, 14), (44, 45, 10, 11), (32, 35, 8, 15), (7, 5, 2, 6), (1, 0, 7, 6), (4, 3, 2, 5), (8, 9, 4, 5), (13, 11, 6, 2), (14, 15, 7, 0), (12, 13, 2, 3), (9, 12, 3, 4)])
me_cube_014.polygons.foreach_set('use_smooth', [True] * 41)
_uv = me_cube_014.uv_layers.new(name='UVMap')
_uv.uv.foreach_set('vector', [0.4407, 0.8481, 0.5593, 0.8481, 0.5593, 1.0, 0.4407, 1.0, 0.3437, 0.5657, 0.2769, 0.5657, 0.2769, 0.5657, 0.3437, 0.5657, 0.4407, 0.75, 0.5593, 0.75, 0.5593, 0.7813, 0.4407, 0.7813, 0.7231, 0.5657, 0.875, 0.5657, 0.875, 0.6843, 0.7231, 0.6843, 0.4407, 0.25, 0.5593, 0.25, 0.5593, 0.4019, 0.4407, 0.4019, 0.4407, 0.7813, 0.5593, 0.7813, 0.5593, 0.8481, 0.4407, 0.8481, 0.375, 0.06572, 0.4407, 0.0, 0.5593, 0.0, 0.625, 0.06572, 0.625, 0.1843, 0.5593, 0.25, 0.4407, 0.25, 0.375, 0.1843, 0.3437, 0.5657, 0.2769, 0.5657, 0.2769, 0.5657, 0.3437, 0.5657, 0.3437, 0.5657, 0.375, 0.5657, 0.375, 0.6843, 0.3437, 0.6843, 0.625, 0.5657, 0.6563, 0.5657, 0.6563, 0.6843, 0.625, 0.6843, 0.4407, 0.4687, 0.5593, 0.4687, 0.5593, 0.5, 0.4407, 0.5, 0.6563, 0.5657, 0.7231, 0.5657, 0.7231, 0.6843, 0.6563, 0.6843, 0.2769, 0.5657, 0.3437, 0.5657, 0.3437, 0.6843, 0.2769, 0.6843, 0.2769, 0.5657, 0.125, 0.5657, 0.125, 0.5, 0.2769, 0.5, 0.625, 0.4687, 0.625, 0.5, 0.5593, 0.5, 0.5593, 0.4687, 0.3437, 0.6843, 0.375, 0.6843, 0.375, 0.75, 0.3437, 0.75, 0.625, 0.8481, 0.625, 1.0, 0.5593, 1.0, 0.5593, 0.8481, 0.7231, 0.5657, 0.6563, 0.5657, 0.6563, 0.5657, 0.7231, 0.5657, 0.625, 0.25, 0.625, 0.4019, 0.5593, 0.4019, 0.5593, 0.25, 0.125, 0.6843, 0.2769, 0.6843, 0.2769, 0.75, 0.125, 0.75, 0.625, 0.7813, 0.625, 0.8481, 0.5593, 0.8481, 0.5593, 0.7813, 0.5593, 0.4019, 0.625, 0.4019, 0.625, 0.4019, 0.5593, 0.4019, 0.2769, 0.6843, 0.3437, 0.6843, 0.3437, 0.75, 0.2769, 0.75, 0.375, 0.5657, 0.3437, 0.5657, 0.3437, 0.5, 0.375, 0.5, 0.625, 0.75, 0.625, 0.7813, 0.5593, 0.7813, 0.5593, 0.75, 0.125, 0.5657, 0.2769, 0.5657, 0.2769, 0.6843, 0.125, 0.6843, 0.4407, 0.4019, 0.5593, 0.4019, 0.5593, 0.4019, 0.4407, 0.4019, 0.3437, 0.5, 0.3437, 0.5657, 0.3437, 0.5657, 0.3437, 0.5, 0.625, 0.4687, 0.5593, 0.4687, 0.5593, 0.4687, 0.625, 0.4687, 0.5593, 0.4687, 0.4407, 0.4687, 0.4407, 0.4687, 0.5593, 0.4687, 0.2769, 0.5657, 0.2769, 0.5, 0.2769, 0.5, 0.2769, 0.5657, 0.3437, 0.5, 0.3437, 0.5657, 0.3437, 0.5657, 0.3437, 0.5, 0.4407, 0.4019, 0.5593, 0.4019, 0.5593, 0.4019, 0.4407, 0.4019, 0.4407, 0.4019, 0.5593, 0.4019, 0.5593, 0.4687, 0.4407, 0.4687, 0.3437, 0.5657, 0.2769, 0.5657, 0.2769, 0.5, 0.3437, 0.5, 0.625, 0.4019, 0.625, 0.4687, 0.5593, 0.4687, 0.5593, 0.4019, 0.5593, 0.4019, 0.625, 0.4019, 0.625, 0.4019, 0.5593, 0.4019, 0.5593, 0.4687, 0.4407, 0.4687, 0.4407, 0.4687, 0.5593, 0.4687, 0.2769, 0.5657, 0.2769, 0.5, 0.2769, 0.5, 0.2769, 0.5657, 0.625, 0.4687, 0.5593, 0.4687, 0.5593, 0.4687, 0.625, 0.4687, 0.7231, 0.5657, 0.6563, 0.5657, 0.6563, 0.5657, 0.7231, 0.5657])
me_cube_014.materials.append(None)
me_cube_014.update()
arm_armature = bpy.data.armatures.new('Armature')  # bones are not reproduced

# ---- objects
ob_head = bpy.data.objects.new('Head', me_cube_001)
ob_shirt = bpy.data.objects.new('Shirt', me_cube_003)
ob_lefthand = bpy.data.objects.new('LeftHand', me_cube_004)
ob_righthand = bpy.data.objects.new('RightHand', me_cube_005)
ob_pants = bpy.data.objects.new('Pants', me_cube_006)
ob_rightfoot = bpy.data.objects.new('RightFoot', me_cube_007)
ob_leftfoot = bpy.data.objects.new('LeftFoot', me_cube_008)
ob_leftsock = bpy.data.objects.new('LeftSock', me_cube_009)
ob_rightsock = bpy.data.objects.new('RightSock', me_cube_010)
ob_armature = bpy.data.objects.new('Armature', arm_armature)
ob_head_001 = bpy.data.objects.new('Head.001', me_cube_013)
ob_cube = bpy.data.objects.new('Cube', me_cube)
ob_cube_001 = bpy.data.objects.new('Cube.001', me_cube_002)
ob_grapplehook = bpy.data.objects.new('GrappleHook', me_cube_011)
ob_hook = bpy.data.objects.new('Hook', me_cube_014)

# ---- transforms, parenting, visibility, modifiers, constraints
ob_head.parent = ob_armature
ob_head.location = (0.0, 0.0, 0.0)
ob_head.lock_rotations_4d = False
ob_head.empty_display_type = 'ARROWS'
ob_head.lineart.crease_threshold = 0.0
_vg = ob_head.vertex_groups.new(name='Spine1')
_vg = ob_head.vertex_groups.new(name='Spine2')
_vg = ob_head.vertex_groups.new(name='Bicep.L')
_vg = ob_head.vertex_groups.new(name='Forearm.L')
_vg = ob_head.vertex_groups.new(name='Hand.L')
_vg = ob_head.vertex_groups.new(name='Bicep.R')
_vg = ob_head.vertex_groups.new(name='Forearm.R')
_vg = ob_head.vertex_groups.new(name='Hand.R')
_vg = ob_head.vertex_groups.new(name='Neck')
for _i, _w in zip([6, 7, 8, 9, 10, 11, 12, 13, 14, 15, 16, 17, 18, 19, 20, 24, 25, 26, 27, 28, 29, 30, 31, 32, 33, 34, 35, 36, 37, 38, 39, 40, 41, 42, 43, 44, 45, 46, 47, 48, 49, 50, 51, 52], [0.1529, 0.09106, 0.07806, 0.08231, 0.1004, 0.1694, 0.3352, 0.1817, 0.3492, 0.1789, 0.1555, 0.1639, 0.3612, 0.318, 0.347, 0.07806, 0.08231, 0.1004, 0.1694, 0.3352, 0.1555, 0.1639, 0.318, 0.347, 0.02727, 0.0731, 0.02121, 0.05686, 0.06244, 0.02862, 0.05995, 0.02236, 0.0731, 0.02727, 0.02121, 0.05686, 0.05995, 0.02236, 0.1266, 0.1755, 0.3422, 0.1266, 0.1755, 0.3422]): _vg.add([_i], _w, 'REPLACE')
_vg = ob_head.vertex_groups.new(name='Head')
for _i, _w in zip([0, 1, 2, 3, 4, 5, 6, 7, 8, 9, 10, 11, 12, 13, 14, 15, 16, 17, 18, 19, 20, 21, 22, 23, 24, 25, 26, 27, 28, 29, 30, 31, 32, 33, 34, 35, 36, 37, 38, 39, 40, 41, 42, 43, 44, 45, 46, 47, 48, 49, 50, 51, 52], [0.9887, 0.9927, 0.9961, 0.9934, 0.9933, 0.9992, 0.8471, 0.9089, 0.9219, 0.9177, 0.8996, 0.8306, 0.6648, 0.8183, 0.6508, 0.8211, 0.8445, 0.8361, 0.6388, 0.682, 0.653, 0.9887, 0.9927, 0.9933, 0.9219, 0.9177, 0.8996, 0.8306, 0.6648, 0.8445, 0.8361, 0.682, 0.653, 0.9645, 0.9238, 0.9735, 0.9412, 0.9363, 0.9687, 0.9382, 0.9727, 0.9238, 0.9645, 0.9735, 0.9412, 0.9382, 0.9727, 0.8734, 0.8245, 0.6578, 0.8734, 0.8245, 0.6578]): _vg.add([_i], _w, 'REPLACE')
_vg = ob_head.vertex_groups.new(name='Thigh.L')
_vg = ob_head.vertex_groups.new(name='Calf.L')
_vg = ob_head.vertex_groups.new(name='Foot.L')
_vg = ob_head.vertex_groups.new(name='Thigh.R')
_vg = ob_head.vertex_groups.new(name='Calf.R')
_vg = ob_head.vertex_groups.new(name='Foot.R')
_m = ob_head.modifiers.new('Armature', 'ARMATURE')
_m.object = ob_armature
ob_shirt.parent = ob_armature
ob_shirt.location = (0.0, 0.0, 0.0)
ob_shirt.lock_rotations_4d = False
ob_shirt.empty_display_type = 'ARROWS'
ob_shirt.lineart.crease_threshold = 0.0
_vg = ob_shirt.vertex_groups.new(name='Spine1')
for _i, _w in zip([6, 17, 18, 19, 20, 21, 55, 56, 57], [0.004394, 0.7319, 0.7155, 0.1885, 0.2556, 0.2166, 0.1885, 0.2556, 0.2166]): _vg.add([_i], _w, 'REPLACE')
_vg = ob_shirt.vertex_groups.new(name='Spine2')
for _i, _w in zip([6, 7, 8, 9, 10, 11, 12, 13, 16, 17, 18, 19, 20, 21, 23, 24, 25, 38, 39, 40, 41, 42, 49, 50, 51, 54, 55, 56, 57, 59, 60, 73, 74, 75], [0.8458, 0.9114, 0.967, 0.782, 0.7996, 0.7635, 0.9505, 0.921, 0.006795, 0.05207, 0.01385, 0.004446, 0.00052, 0.03608, 0.1191, 0.07167, 0.9184, 0.7688, 0.9594, 0.9087, 0.8013, 0.7827, 0.782, 0.7996, 0.7635, 0.006795, 0.004446, 0.00052, 0.03608, 0.1191, 0.07167, 0.7688, 0.8013, 0.7827]): _vg.add([_i], _w, 'REPLACE')
_vg = ob_shirt.vertex_groups.new(name='Bicep.L')
for _i, _w in zip([6, 7, 13, 25, 40, 43, 45, 46, 47, 48, 49, 50, 51, 52, 53, 54, 55, 56, 58, 59, 60, 73, 74, 75], [0.06006, 0.03587, 0.02969, 0.006725, 0.03855, 0.006245, 0.01403, 0.1142, 0.4442, 0.09907, 0.2088, 0.1864, 0.2242, 0.9664, 1.001, 0.9506, 0.00856, 0.0072, 0.9511, 0.8739, 0.9362, 0.2189, 0.1842, 0.2079]): _vg.add([_i], _w, 'REPLACE')
_vg = ob_shirt.vertex_groups.new(name='Forearm.L')
for _i, _w in zip([43, 44, 45, 46, 47, 48, 52, 61, 62, 63, 64, 65, 66, 67, 68, 69, 70, 71, 72], [0.9716, 0.9882, 0.9673, 0.8931, 0.5577, 0.8994, 0.02878, 0.2485, 0.9402, 0.9273, 0.8892, 0.7939, 0.6899, 0.9426, 0.952, 0.9347, 0.847, 0.7852, 0.2075]): _vg.add([_i], _w, 'REPLACE')
_vg = ob_shirt.vertex_groups.new(name='Hand.L')
for _i, _w in zip([61, 62, 63, 64, 65, 66, 67, 68, 69, 70, 71, 72], [0.7556, 0.05902, 0.06921, 0.1089, 0.1982, 0.3072, 0.05641, 0.03969, 0.06343, 0.1413, 0.2107, 0.7925]): _vg.add([_i], _w, 'REPLACE')
_vg = ob_shirt.vertex_groups.new(name='Bicep.R')
for _i, _w in zip([0, 2, 3, 4, 5, 6, 7, 9, 10, 11, 13, 14, 15, 16, 19, 20, 22, 23, 24, 25, 38, 40, 41, 42], [0.006245, 0.01403, 0.1142, 0.4442, 0.09907, 0.06006, 0.03587, 0.2088, 0.1864, 0.2242, 0.02969, 0.9664, 1.001, 0.9506, 0.00856, 0.0072, 0.9511, 0.8739, 0.9362, 0.006725, 0.2189, 0.03855, 0.1842, 0.2079]): _vg.add([_i], _w, 'REPLACE')
_vg = ob_shirt.vertex_groups.new(name='Forearm.R')
for _i, _w in zip([0, 1, 2, 3, 4, 5, 14, 26, 27, 28, 29, 30, 31, 32, 33, 34, 35, 36, 37], [0.9716, 0.9882, 0.9673, 0.8931, 0.5577, 0.8994, 0.02878, 0.2485, 0.9402, 0.9273, 0.8892, 0.7939, 0.6899, 0.9426, 0.952, 0.9347, 0.847, 0.7852, 0.2075]): _vg.add([_i], _w, 'REPLACE')
_vg = ob_shirt.vertex_groups.new(name='Hand.R')
for _i, _w in zip([26, 27, 28, 29, 30, 31, 32, 33, 34, 35, 36, 37], [0.7556, 0.05902, 0.06921, 0.1089, 0.1982, 0.3072, 0.05641, 0.03969, 0.06343, 0.1413, 0.2107, 0.7925]): _vg.add([_i], _w, 'REPLACE')
_vg = ob_shirt.vertex_groups.new(name='Neck')
_vg = ob_shirt.vertex_groups.new(name='Head')
_vg = ob_shirt.vertex_groups.new(name='Thigh.L')
for _i, _w in zip([17, 18, 19, 20, 21, 55, 56, 57], [0.1153, 0.1233, 0.01204, 0.03167, 0.0237, 0.7234, 0.651, 0.6892]): _vg.add([_i], _w, 'REPLACE')
_vg = ob_shirt.vertex_groups.new(name='Calf.L')
_vg = ob_shirt.vertex_groups.new(name='Foot.L')
_vg = ob_shirt.vertex_groups.new(name='Thigh.R')
for _i, _w in zip([17, 18, 19, 20, 21, 55, 56, 57], [0.1153, 0.1233, 0.7234, 0.651, 0.6892, 0.01204, 0.03167, 0.0237]): _vg.add([_i], _w, 'REPLACE')
_vg = ob_shirt.vertex_groups.new(name='Calf.R')
_vg = ob_shirt.vertex_groups.new(name='Foot.R')
_m = ob_shirt.modifiers.new('Armature', 'ARMATURE')
_m.object = ob_armature
ob_lefthand.parent = ob_armature
ob_lefthand.location = (0.0, 0.0, 0.0)
ob_lefthand.lock_rotations_4d = False
ob_lefthand.empty_display_type = 'ARROWS'
ob_lefthand.lineart.crease_threshold = 0.0
_vg = ob_lefthand.vertex_groups.new(name='Spine1')
_vg = ob_lefthand.vertex_groups.new(name='Spine2')
_vg = ob_lefthand.vertex_groups.new(name='Bicep.L')
_vg = ob_lefthand.vertex_groups.new(name='Forearm.L')
for _i, _w in zip([0, 1, 2, 3, 4, 14, 17, 20, 23, 24, 28], [0.2316, 0.2549, 0.2829, 0.1913, 0.0004011, 0.03583, 0.03506, 0.08324, 0.08832, 0.1086, 0.09928]): _vg.add([_i], _w, 'REPLACE')
_vg = ob_lefthand.vertex_groups.new(name='Hand.L')
for _i, _w in zip([0, 1, 2, 3, 4, 5, 6, 7, 8, 9, 10, 11, 12, 13, 14, 15, 16, 17, 18, 19, 20, 21, 22, 23, 24, 25, 26, 27, 28, 29, 30, 31], [0.7684, 0.7451, 0.7171, 0.8087, 0.9748, 0.9875, 1.0, 1.0, 0.9979, 0.9988, 0.9982, 0.9983, 0.9805, 0.9814, 0.9571, 0.98, 0.9786, 0.9575, 1.0, 0.9976, 0.9168, 0.9866, 0.9824, 0.9117, 0.8914, 0.9853, 1.0, 0.9943, 0.9007, 0.9906, 0.9808, 0.9812]): _vg.add([_i], _w, 'REPLACE')
_vg = ob_lefthand.vertex_groups.new(name='Bicep.R')
_vg = ob_lefthand.vertex_groups.new(name='Forearm.R')
_vg = ob_lefthand.vertex_groups.new(name='Hand.R')
_vg = ob_lefthand.vertex_groups.new(name='Neck')
_vg = ob_lefthand.vertex_groups.new(name='Head')
_vg = ob_lefthand.vertex_groups.new(name='Thigh.L')
_vg = ob_lefthand.vertex_groups.new(name='Calf.L')
_vg = ob_lefthand.vertex_groups.new(name='Foot.L')
_vg = ob_lefthand.vertex_groups.new(name='Thigh.R')
_vg = ob_lefthand.vertex_groups.new(name='Calf.R')
_vg = ob_lefthand.vertex_groups.new(name='Foot.R')
_m = ob_lefthand.modifiers.new('Armature', 'ARMATURE')
_m.object = ob_armature
ob_righthand.parent = ob_armature
ob_righthand.location = (0.0, 0.0, 0.0)
ob_righthand.lock_rotations_4d = False
ob_righthand.empty_display_type = 'ARROWS'
ob_righthand.lineart.crease_threshold = 0.0
_vg = ob_righthand.vertex_groups.new(name='Spine1')
_vg = ob_righthand.vertex_groups.new(name='Spine2')
_vg = ob_righthand.vertex_groups.new(name='Bicep.L')
_vg = ob_righthand.vertex_groups.new(name='Forearm.L')
_vg = ob_righthand.vertex_groups.new(name='Hand.L')
_vg = ob_righthand.vertex_groups.new(name='Bicep.R')
_vg = ob_righthand.vertex_groups.new(name='Forearm.R')
for _i, _w in zip([0, 1, 2, 3, 4, 14, 17, 20, 23, 24, 28], [0.2316, 0.2549, 0.2829, 0.1913, 0.0004011, 0.03583, 0.03506, 0.08324, 0.08832, 0.1086, 0.09928]): _vg.add([_i], _w, 'REPLACE')
_vg = ob_righthand.vertex_groups.new(name='Hand.R')
for _i, _w in zip([0, 1, 2, 3, 4, 5, 6, 7, 8, 9, 10, 11, 12, 13, 14, 15, 16, 17, 18, 19, 20, 21, 22, 23, 24, 25, 26, 27, 28, 29, 30, 31], [0.7684, 0.7451, 0.7171, 0.8087, 0.9748, 0.9875, 1.0, 1.0, 0.9979, 0.9988, 0.9982, 0.9983, 0.9805, 0.9814, 0.9571, 0.98, 0.9786, 0.9575, 1.0, 0.9976, 0.9168, 0.9866, 0.9824, 0.9117, 0.8914, 0.9853, 1.0, 0.9943, 0.9007, 0.9906, 0.9808, 0.9812]): _vg.add([_i], _w, 'REPLACE')
_vg = ob_righthand.vertex_groups.new(name='Neck')
_vg = ob_righthand.vertex_groups.new(name='Head')
_vg = ob_righthand.vertex_groups.new(name='Thigh.L')
_vg = ob_righthand.vertex_groups.new(name='Calf.L')
_vg = ob_righthand.vertex_groups.new(name='Foot.L')
_vg = ob_righthand.vertex_groups.new(name='Thigh.R')
_vg = ob_righthand.vertex_groups.new(name='Calf.R')
_vg = ob_righthand.vertex_groups.new(name='Foot.R')
_m = ob_righthand.modifiers.new('Armature', 'ARMATURE')
_m.object = ob_armature
ob_pants.parent = ob_armature
ob_pants.location = (0.0, 0.0, 0.0)
ob_pants.lock_rotations_4d = False
ob_pants.empty_display_type = 'ARROWS'
ob_pants.lineart.crease_threshold = 0.0
_vg = ob_pants.vertex_groups.new(name='Spine1')
for _i, _w in zip([1, 2, 3, 4, 5, 7, 8, 30, 31, 32, 34, 35], [0.6028, 0.6353, 0.1197, 0.1693, 0.1614, 0.03071, 0.04231, 0.1197, 0.1693, 0.1614, 0.03062, 0.04237]): _vg.add([_i], _w, 'REPLACE')
_vg = ob_pants.vertex_groups.new(name='Spine2')
_vg = ob_pants.vertex_groups.new(name='Bicep.L')
_vg = ob_pants.vertex_groups.new(name='Forearm.L')
_vg = ob_pants.vertex_groups.new(name='Hand.L')
_vg = ob_pants.vertex_groups.new(name='Bicep.R')
_vg = ob_pants.vertex_groups.new(name='Forearm.R')
_vg = ob_pants.vertex_groups.new(name='Hand.R')
_vg = ob_pants.vertex_groups.new(name='Neck')
_vg = ob_pants.vertex_groups.new(name='Head')
_vg = ob_pants.vertex_groups.new(name='Thigh.L')
for _i, _w in zip([1, 2, 3, 4, 5, 6, 7, 8, 10, 11, 30, 31, 32, 33, 34, 35, 36, 37, 38], [0.1974, 0.1792, 0.03756, 0.0592, 0.05591, 0.3942, 0.4524, 0.4406, 0.05085, 0.04135, 0.8272, 0.7632, 0.7739, 0.4451, 0.5072, 0.4874, 0.9349, 0.9093, 0.9131]): _vg.add([_i], _w, 'REPLACE')
_vg = ob_pants.vertex_groups.new(name='Calf.L')
for _i, _w in zip([6, 29, 33, 36, 37, 39, 40, 41, 42, 43, 44, 45, 46, 47, 48, 49, 50, 51, 52, 53, 54, 55], [0.07335, 0.9961, 0.08664, 0.01057, 0.0009517, 0.9979, 0.9973, 0.9989, 0.9988, 0.9986, 0.9826, 0.9806, 0.9609, 0.9674, 0.9699, 0.9802, 0.9957, 0.9981, 0.9973, 0.9988, 0.9989, 0.9987]): _vg.add([_i], _w, 'REPLACE')
_vg = ob_pants.vertex_groups.new(name='Foot.L')
_vg = ob_pants.vertex_groups.new(name='Thigh.R')
for _i, _w in zip([1, 2, 3, 4, 5, 6, 7, 8, 9, 10, 11, 30, 31, 32, 33, 34, 35, 37, 38], [0.1956, 0.1796, 0.827, 0.7628, 0.774, 0.434, 0.4973, 0.4906, 0.9347, 0.9083, 0.9133, 0.03724, 0.05874, 0.05598, 0.3834, 0.4426, 0.4438, 0.0497, 0.04184]): _vg.add([_i], _w, 'REPLACE')
_vg = ob_pants.vertex_groups.new(name='Calf.R')
for _i, _w in zip([0, 6, 9, 10, 12, 13, 14, 15, 16, 17, 18, 19, 20, 21, 22, 23, 24, 25, 26, 27, 28, 33], [0.9961, 0.08692, 0.01058, 0.000957, 0.9979, 0.9973, 0.9989, 0.9988, 0.9986, 0.9826, 0.9806, 0.9609, 0.9674, 0.9699, 0.9802, 0.9957, 0.9981, 0.9973, 0.9988, 0.9989, 0.9987, 0.07335]): _vg.add([_i], _w, 'REPLACE')
_vg = ob_pants.vertex_groups.new(name='Foot.R')
_m = ob_pants.modifiers.new('Armature', 'ARMATURE')
_m.object = ob_armature
ob_rightfoot.parent = ob_armature
ob_rightfoot.location = (0.0, 0.0, 0.0)
ob_rightfoot.lock_rotations_4d = False
ob_rightfoot.empty_display_type = 'ARROWS'
ob_rightfoot.lineart.crease_threshold = 0.0
_vg = ob_rightfoot.vertex_groups.new(name='Spine1')
_vg = ob_rightfoot.vertex_groups.new(name='Spine2')
_vg = ob_rightfoot.vertex_groups.new(name='Bicep.L')
_vg = ob_rightfoot.vertex_groups.new(name='Forearm.L')
_vg = ob_rightfoot.vertex_groups.new(name='Hand.L')
_vg = ob_rightfoot.vertex_groups.new(name='Bicep.R')
_vg = ob_rightfoot.vertex_groups.new(name='Forearm.R')
_vg = ob_rightfoot.vertex_groups.new(name='Hand.R')
_vg = ob_rightfoot.vertex_groups.new(name='Neck')
_vg = ob_rightfoot.vertex_groups.new(name='Head')
_vg = ob_rightfoot.vertex_groups.new(name='Thigh.L')
_vg = ob_rightfoot.vertex_groups.new(name='Calf.L')
_vg = ob_rightfoot.vertex_groups.new(name='Foot.L')
_vg = ob_rightfoot.vertex_groups.new(name='Thigh.R')
_vg = ob_rightfoot.vertex_groups.new(name='Calf.R')
for _i, _w in zip([0, 1, 2, 3, 4, 8, 9, 10, 11, 12, 13, 14, 15, 16, 17, 21, 24], [0.03423, 0.09918, 0.1324, 0.02473, 0.1055, 0.1068, 0.1436, 0.0177, 0.1137, 0.02708, 0.4013, 0.4335, 0.07435, 0.3504, 0.07378, 0.02578, 0.01776]): _vg.add([_i], _w, 'REPLACE')
_vg = ob_rightfoot.vertex_groups.new(name='Foot.R')
for _i, _w in zip([0, 1, 2, 3, 4, 5, 6, 7, 8, 9, 10, 11, 12, 13, 14, 15, 16, 17, 18, 19, 20, 21, 22, 23, 24, 25], [0.9579, 0.9008, 0.8676, 0.9626, 0.8945, 0.9867, 0.9915, 0.9806, 0.8932, 0.8564, 0.9661, 0.8863, 0.9615, 0.5987, 0.5665, 0.9256, 0.6496, 0.9262, 0.9999, 1.001, 1.003, 0.9621, 0.9946, 0.9966, 0.9661, 0.9893]): _vg.add([_i], _w, 'REPLACE')
_m = ob_rightfoot.modifiers.new('Armature', 'ARMATURE')
_m.object = ob_armature
ob_leftfoot.parent = ob_armature
ob_leftfoot.location = (0.0, 0.0, 0.0)
ob_leftfoot.lock_rotations_4d = False
ob_leftfoot.empty_display_type = 'ARROWS'
ob_leftfoot.lineart.crease_threshold = 0.0
_vg = ob_leftfoot.vertex_groups.new(name='Spine1')
_vg = ob_leftfoot.vertex_groups.new(name='Spine2')
_vg = ob_leftfoot.vertex_groups.new(name='Bicep.L')
_vg = ob_leftfoot.vertex_groups.new(name='Forearm.L')
_vg = ob_leftfoot.vertex_groups.new(name='Hand.L')
_vg = ob_leftfoot.vertex_groups.new(name='Bicep.R')
_vg = ob_leftfoot.vertex_groups.new(name='Forearm.R')
_vg = ob_leftfoot.vertex_groups.new(name='Hand.R')
_vg = ob_leftfoot.vertex_groups.new(name='Neck')
_vg = ob_leftfoot.vertex_groups.new(name='Head')
_vg = ob_leftfoot.vertex_groups.new(name='Thigh.L')
_vg = ob_leftfoot.vertex_groups.new(name='Calf.L')
for _i, _w in zip([0, 1, 2, 3, 4, 8, 9, 10, 11, 12, 13, 14, 15, 16, 17, 21, 24], [0.0411, 0.09889, 0.1322, 0.02458, 0.1125, 0.1064, 0.1425, 0.01745, 0.1225, 0.03395, 0.4005, 0.4236, 0.06917, 0.3866, 0.08218, 0.02379, 0.01318]): _vg.add([_i], _w, 'REPLACE')
_vg = ob_leftfoot.vertex_groups.new(name='Foot.L')
for _i, _w in zip([0, 1, 2, 3, 4, 5, 6, 7, 8, 9, 10, 11, 12, 13, 14, 15, 16, 17, 18, 19, 20, 21, 22, 23, 24, 25], [0.9544, 0.9011, 0.8678, 0.9627, 0.8875, 0.9861, 0.9911, 0.9753, 0.8936, 0.8575, 0.9663, 0.8775, 0.958, 0.5995, 0.5764, 0.9308, 0.6134, 0.9178, 0.9999, 1.001, 1.003, 0.9631, 0.9941, 0.9971, 0.9684, 0.9881]): _vg.add([_i], _w, 'REPLACE')
_vg = ob_leftfoot.vertex_groups.new(name='Thigh.R')
_vg = ob_leftfoot.vertex_groups.new(name='Calf.R')
_vg = ob_leftfoot.vertex_groups.new(name='Foot.R')
_m = ob_leftfoot.modifiers.new('Armature', 'ARMATURE')
_m.object = ob_armature
ob_leftsock.parent = ob_armature
ob_leftsock.location = (0.0, 0.0, 0.0)
ob_leftsock.lock_rotations_4d = False
ob_leftsock.empty_display_type = 'ARROWS'
ob_leftsock.lineart.crease_threshold = 0.0
_vg = ob_leftsock.vertex_groups.new(name='Spine1')
_vg = ob_leftsock.vertex_groups.new(name='Spine2')
_vg = ob_leftsock.vertex_groups.new(name='Bicep.L')
_vg = ob_leftsock.vertex_groups.new(name='Forearm.L')
_vg = ob_leftsock.vertex_groups.new(name='Hand.L')
_vg = ob_leftsock.vertex_groups.new(name='Bicep.R')
_vg = ob_leftsock.vertex_groups.new(name='Forearm.R')
_vg = ob_leftsock.vertex_groups.new(name='Hand.R')
_vg = ob_leftsock.vertex_groups.new(name='Neck')
_vg = ob_leftsock.vertex_groups.new(name='Head')
_vg = ob_leftsock.vertex_groups.new(name='Thigh.L')
_vg = ob_leftsock.vertex_groups.new(name='Calf.L')
for _i, _w in zip([0, 1, 2, 3, 4, 5, 6, 7, 8, 9, 10, 11], [0.9436, 0.9845, 0.7358, 0.9686, 0.9871, 0.918, 0.9686, 0.9426, 0.9844, 0.6793, 0.9871, 0.9164]): _vg.add([_i], _w, 'REPLACE')
_vg = ob_leftsock.vertex_groups.new(name='Foot.L')
for _i, _w in zip([0, 2, 3, 5, 6, 7, 9, 11], [0.05638, 0.2642, 0.01276, 0.08197, 0.01275, 0.05737, 0.3207, 0.08363]): _vg.add([_i], _w, 'REPLACE')
_vg = ob_leftsock.vertex_groups.new(name='Thigh.R')
_vg = ob_leftsock.vertex_groups.new(name='Calf.R')
_vg = ob_leftsock.vertex_groups.new(name='Foot.R')
_m = ob_leftsock.modifiers.new('Armature', 'ARMATURE')
_m.object = ob_armature
ob_rightsock.parent = ob_armature
ob_rightsock.location = (0.0, 0.0, 0.0)
ob_rightsock.lock_rotations_4d = False
ob_rightsock.empty_display_type = 'ARROWS'
ob_rightsock.lineart.crease_threshold = 0.0
_vg = ob_rightsock.vertex_groups.new(name='Spine1')
_vg = ob_rightsock.vertex_groups.new(name='Spine2')
_vg = ob_rightsock.vertex_groups.new(name='Bicep.L')
_vg = ob_rightsock.vertex_groups.new(name='Forearm.L')
_vg = ob_rightsock.vertex_groups.new(name='Hand.L')
_vg = ob_rightsock.vertex_groups.new(name='Bicep.R')
_vg = ob_rightsock.vertex_groups.new(name='Forearm.R')
_vg = ob_rightsock.vertex_groups.new(name='Hand.R')
_vg = ob_rightsock.vertex_groups.new(name='Neck')
_vg = ob_rightsock.vertex_groups.new(name='Head')
_vg = ob_rightsock.vertex_groups.new(name='Thigh.L')
_vg = ob_rightsock.vertex_groups.new(name='Calf.L')
_vg = ob_rightsock.vertex_groups.new(name='Foot.L')
_vg = ob_rightsock.vertex_groups.new(name='Thigh.R')
_vg = ob_rightsock.vertex_groups.new(name='Calf.R')
for _i, _w in zip([0, 1, 2, 3, 4, 5, 6, 7, 8, 9, 10, 11], [0.9436, 0.9845, 0.7358, 0.9686, 0.9871, 0.918, 0.9686, 0.9426, 0.9844, 0.6793, 0.9871, 0.9164]): _vg.add([_i], _w, 'REPLACE')
_vg = ob_rightsock.vertex_groups.new(name='Foot.R')
for _i, _w in zip([0, 2, 3, 5, 6, 7, 9, 11], [0.05638, 0.2642, 0.01276, 0.08197, 0.01275, 0.05737, 0.3207, 0.08363]): _vg.add([_i], _w, 'REPLACE')
_m = ob_rightsock.modifiers.new('Armature', 'ARMATURE')
_m.object = ob_armature
ob_armature.location = (0.0, 0.0, 0.0)
ob_armature.show_in_front = True
ob_head_001.parent = ob_armature
ob_head_001.location = (0.0, 0.0, 0.0)
ob_head_001.lock_rotations_4d = False
ob_head_001.empty_display_type = 'ARROWS'
ob_head_001.lineart.crease_threshold = 0.0
_vg = ob_head_001.vertex_groups.new(name='Spine1')
_vg = ob_head_001.vertex_groups.new(name='Spine2')
_vg = ob_head_001.vertex_groups.new(name='Bicep.L')
_vg = ob_head_001.vertex_groups.new(name='Forearm.L')
_vg = ob_head_001.vertex_groups.new(name='Hand.L')
_vg = ob_head_001.vertex_groups.new(name='Bicep.R')
_vg = ob_head_001.vertex_groups.new(name='Forearm.R')
_vg = ob_head_001.vertex_groups.new(name='Hand.R')
_vg = ob_head_001.vertex_groups.new(name='Neck')
for _i, _w in zip([2, 4, 5, 6, 7, 8, 9, 10, 11], [0.1529, 0.02727, 0.0731, 0.0731, 0.02727, 0.1048, 0.04805, 0.1266, 0.1266]): _vg.add([_i], _w, 'REPLACE')
_vg = ob_head_001.vertex_groups.new(name='Head')
for _i, _w in zip([0, 1, 2, 3, 4, 5, 6, 7, 8, 9, 10, 11], [0.9887, 0.9934, 0.8471, 0.9887, 0.9645, 0.9238, 0.9238, 0.9645, 0.8931, 0.9474, 0.8734, 0.8734]): _vg.add([_i], _w, 'REPLACE')
_vg = ob_head_001.vertex_groups.new(name='Thigh.L')
_vg = ob_head_001.vertex_groups.new(name='Calf.L')
_vg = ob_head_001.vertex_groups.new(name='Foot.L')
_vg = ob_head_001.vertex_groups.new(name='Thigh.R')
_vg = ob_head_001.vertex_groups.new(name='Calf.R')
_vg = ob_head_001.vertex_groups.new(name='Foot.R')
_m = ob_head_001.modifiers.new('Armature', 'ARMATURE')
_m.object = ob_armature
ob_cube.parent = ob_armature
ob_cube.location = (0.0, -1.617, 1.651)
ob_cube.scale = (1.491, 1.491, 1.491)
_vg = ob_cube.vertex_groups.new(name='Spine1')
for _i, _w in zip([0, 1, 2, 3, 4, 5, 6, 7, 8, 9, 10, 11, 12, 13, 14, 15, 16, 17, 18, 19, 20, 21, 22, 23, 24, 25, 26, 27, 28, 29, 30, 31, 32, 33, 34, 35, 36, 37, 38, 39, 40, 41, 42, 43, 44, 45, 46, 47, 48, 49, 50, 51, 52, 53, 54, 55, 56, 57, 58, 59, 60, 61, 62, 63, 64, 65, 66, 67, 68, 69, 70, 71, 72, 73, 74, 75, 76, 77, 78, 79, 80, 81, 82, 83, 84, 85, 86, 87, 88, 89, 90, 91, 92, 93, 94, 95, 96, 97, 98, 99, 100, 101, 102, 103, 104, 105, 106, 107, 108, 109, 110, 111, 112, 113, 114, 115, 116, 117, 118, 119, 120, 121], [0.3557, 0.3065, 0.32, 0.3341, 0.3079, 0.2174, 0.3147, 0.2894, 0.3303, 0.372, 0.4089, 0.3094, 0.3444, 0.4615, 0.5052, 0.3327, 0.3397, 0.4834, 0.5159, 0.3319, 0.4299, 0.3175, 0.3919, 0.3337, 0.3134, 0.3092, 0.314, 0.3103, 0.3093, 0.3141, 0.3132, 0.3108, 0.5778, 0.5322, 0.5849, 0.5384, 0.5824, 0.5297, 0.5816, 0.5481, 0.5652, 0.5969, 0.5323, 0.513, 0.5621, 0.5955, 0.5277, 0.5092, 0.2948, 0.3322, 0.5739, 0.5938, 0.5669, 0.5285, 0.5724, 0.5099, 0.5318, 0.5108, 0.2117, 0.3399, 0.308, 0.3147, 0.3073, 0.2897, 0.3557, 0.3065, 0.32, 0.3341, 0.3079, 0.2174, 0.3147, 0.2894, 0.3303, 0.372, 0.4089, 0.3094, 0.3444, 0.4615, 0.5052, 0.3327, 0.3397, 0.4834, 0.5159, 0.3319, 0.4299, 0.3175, 0.3919, 0.3337, 0.3134, 0.3092, 0.314, 0.3103, 0.3093, 0.3141, 0.3132, 0.3108, 0.5778, 0.5322, 0.5849, 0.5384, 0.5824, 0.5297, 0.5816, 0.5481, 0.5652, 0.5969, 0.5323, 0.513, 0.5621, 0.5955, 0.5277, 0.5092, 0.2948, 0.3322, 0.5739, 0.5938, 0.5669, 0.5285, 0.5724, 0.5099, 0.5318, 0.5108]): _vg.add([_i], _w, 'REPLACE')
_vg = ob_cube.vertex_groups.new(name='Spine2')
_vg.add([0, 1, 2, 3, 4, 5, 6, 7, 8, 9, 10, 11, 12, 13, 14, 15, 16, 17, 18, 19, 20, 21, 22, 23, 24, 25, 26, 27, 28, 29, 30, 31, 32, 33, 34, 35, 36, 37, 38, 39, 40, 41, 42, 43, 44, 45, 46, 47, 48, 49, 50, 51, 52, 53, 54, 55, 56, 57, 58, 59, 60, 61, 62, 63, 64, 65, 66, 67, 68, 69, 70, 71, 72, 73, 74, 75, 76, 77, 78, 79, 80, 81, 82, 83, 84, 85, 86, 87, 88, 89, 90, 91, 92, 93, 94, 95, 96, 97, 98, 99, 100, 101, 102, 103, 104, 105, 106, 107, 108, 109, 110, 111, 112, 113, 114, 115, 116, 117, 118, 119, 120, 121], 1.0, 'REPLACE')
_vg = ob_cube.vertex_groups.new(name='Bicep.L')
for _i, _w in zip([1, 2, 4, 6, 7, 9, 22, 48, 49, 59, 60, 61, 62, 63, 64, 65, 66, 67, 68, 69, 70, 71, 72, 73, 74, 75, 76, 77, 78, 79, 80, 81, 82, 83, 84, 85, 86, 87, 88, 89, 90, 91, 92, 93, 94, 95, 96, 97, 98, 99, 100, 101, 102, 103, 104, 106, 108, 110, 112, 113, 114, 116, 117, 120], [0.003478, 0.01651, 0.0001006, 0.004003, 0.01692, 0.004748, 0.0008136, 0.01266, 0.001303, 0.01022, 0.005905, 0.03008, 0.007556, 0.02757, 0.02802, 0.06518, 0.03375, 0.06005, 0.02674, 0.004542, 0.01319, 0.04286, 0.07908, 0.0477, 0.02733, 0.08545, 0.07338, 0.03591, 0.0255, 0.07448, 0.07162, 0.03272, 0.02538, 0.07199, 0.02811, 0.08246, 0.04549, 0.08028, 0.1081, 0.1138, 0.1048, 0.1077, 0.1126, 0.107, 0.1045, 0.1066, 0.00257, 0.006502, 0.00378, 0.005866, 0.002485, 0.006868, 0.004319, 0.005001, 0.0002114, 0.008746, 0.00057, 0.01383, 0.0552, 0.01541, 0.0002185, 0.001244, 0.01118, 0.01092]): _vg.add([_i], _w, 'REPLACE')
_vg = ob_cube.vertex_groups.new(name='Forearm.L')
_vg = ob_cube.vertex_groups.new(name='Hand.L')
_vg = ob_cube.vertex_groups.new(name='Neck')
_vg = ob_cube.vertex_groups.new(name='Head')
_vg = ob_cube.vertex_groups.new(name='Bicep.R')
for _i, _w in zip([0, 1, 2, 3, 4, 5, 6, 7, 8, 9, 10, 11, 12, 13, 14, 15, 16, 17, 18, 19, 20, 21, 22, 23, 24, 25, 26, 27, 28, 29, 30, 31, 32, 33, 34, 35, 36, 37, 38, 39, 40, 42, 44, 46, 48, 49, 50, 52, 53, 56, 59, 60, 61, 62, 63, 65, 66, 68, 70, 71, 73, 86, 112, 113], [0.02802, 0.06518, 0.03375, 0.06005, 0.02674, 0.004542, 0.01319, 0.04286, 0.07908, 0.0477, 0.02733, 0.08545, 0.07338, 0.03591, 0.0255, 0.07448, 0.07162, 0.03272, 0.02538, 0.07199, 0.02811, 0.08246, 0.04549, 0.08028, 0.1081, 0.1138, 0.1048, 0.1077, 0.1126, 0.107, 0.1045, 0.1066, 0.00257, 0.006502, 0.00378, 0.005866, 0.002485, 0.006868, 0.004319, 0.005001, 0.0002114, 0.008746, 0.00057, 0.01383, 0.0552, 0.01541, 0.0002185, 0.001244, 0.01118, 0.01092, 0.01022, 0.005905, 0.03008, 0.007556, 0.02757, 0.003478, 0.01651, 0.0001006, 0.004003, 0.01692, 0.004748, 0.0008136, 0.01266, 0.001303]): _vg.add([_i], _w, 'REPLACE')
_vg = ob_cube.vertex_groups.new(name='Forearm.R')
_vg = ob_cube.vertex_groups.new(name='Hand.R')
_vg = ob_cube.vertex_groups.new(name='Tailbone')
_vg = ob_cube.vertex_groups.new(name='Thigh.L')
_vg = ob_cube.vertex_groups.new(name='Calf.L')
_vg = ob_cube.vertex_groups.new(name='Foot.L')
_vg = ob_cube.vertex_groups.new(name='Thigh.R')
_vg = ob_cube.vertex_groups.new(name='Calf.R')
_vg = ob_cube.vertex_groups.new(name='Foot.R')
_m = ob_cube.modifiers.new('Armature', 'ARMATURE')
_m.object = ob_armature
ob_cube_001.parent = ob_armature
ob_cube_001.location = (0.0, -1.617, 1.651)
ob_cube_001.scale = (1.491, 1.491, 1.491)
_vg = ob_cube_001.vertex_groups.new(name='Spine1')
for _i, _w in zip([0, 1, 2, 3, 4, 5, 6, 7, 8, 9, 10, 11, 12, 13, 14, 15], [0.5652, 0.5969, 0.5621, 0.5955, 0.5277, 0.5092, 0.5285, 0.5099, 0.5652, 0.5969, 0.5621, 0.5955, 0.5277, 0.5092, 0.5285, 0.5099]): _vg.add([_i], _w, 'REPLACE')
_vg = ob_cube_001.vertex_groups.new(name='Spine2')
_vg.add([0, 1, 2, 3, 4, 5, 6, 7, 8, 9, 10, 11, 12, 13, 14, 15], 1.0, 'REPLACE')
_vg = ob_cube_001.vertex_groups.new(name='Bicep.L')
for _i, _w in zip([8, 10, 12, 14], [0.0002114, 0.00057, 0.01383, 0.01118]): _vg.add([_i], _w, 'REPLACE')
_vg = ob_cube_001.vertex_groups.new(name='Forearm.L')
_vg = ob_cube_001.vertex_groups.new(name='Hand.L')
_vg = ob_cube_001.vertex_groups.new(name='Neck')
_vg = ob_cube_001.vertex_groups.new(name='Head')
_vg = ob_cube_001.vertex_groups.new(name='Bicep.R')
for _i, _w in zip([0, 2, 4, 6], [0.0002114, 0.00057, 0.01383, 0.01118]): _vg.add([_i], _w, 'REPLACE')
_vg = ob_cube_001.vertex_groups.new(name='Forearm.R')
_vg = ob_cube_001.vertex_groups.new(name='Hand.R')
_vg = ob_cube_001.vertex_groups.new(name='Tailbone')
_vg = ob_cube_001.vertex_groups.new(name='Thigh.L')
_vg = ob_cube_001.vertex_groups.new(name='Calf.L')
_vg = ob_cube_001.vertex_groups.new(name='Foot.L')
_vg = ob_cube_001.vertex_groups.new(name='Thigh.R')
_vg = ob_cube_001.vertex_groups.new(name='Calf.R')
_vg = ob_cube_001.vertex_groups.new(name='Foot.R')
_m = ob_cube_001.modifiers.new('Armature', 'ARMATURE')
_m.object = ob_armature
ob_grapplehook.parent = ob_armature
ob_grapplehook.location = (7.23, 0.1122, 0.6818)
ob_grapplehook.rotation_euler = (0.0, 0.303, 0.0)
ob_grapplehook.scale = (1.0, 1.508, 1.508)
_vg = ob_grapplehook.vertex_groups.new(name='Spine1')
_vg = ob_grapplehook.vertex_groups.new(name='Spine2')
_vg = ob_grapplehook.vertex_groups.new(name='Bicep.L')
_vg = ob_grapplehook.vertex_groups.new(name='Forearm.L')
_vg = ob_grapplehook.vertex_groups.new(name='Hand.L')
_vg = ob_grapplehook.vertex_groups.new(name='Neck')
_vg = ob_grapplehook.vertex_groups.new(name='Head')
_vg = ob_grapplehook.vertex_groups.new(name='Bicep.R')
_vg = ob_grapplehook.vertex_groups.new(name='Forearm.R')
_vg = ob_grapplehook.vertex_groups.new(name='Hand.R')
for _i, _w in zip([0, 1, 2, 3, 4, 5, 6, 7, 8, 9, 10, 11, 12, 13, 14, 15, 16, 17, 18, 19, 20, 21, 22, 23, 24, 25, 26, 27, 28, 29, 30, 31, 32, 33, 34, 35, 36, 37, 38, 39, 40, 41, 42, 43, 44, 45, 46, 47, 48, 49, 50, 51, 52, 53, 54, 55, 56, 57, 58, 59, 60, 61, 62, 63, 64, 65, 66, 67, 68, 69, 70, 71, 72, 73, 74, 75, 76, 77, 78, 79, 80, 81, 82, 83, 84, 85, 86, 87, 88, 89, 90, 91, 92, 93, 94, 95, 96, 97, 98, 99, 100, 101, 102, 103], [0.9984, 0.9985, 0.9985, 0.9989, 0.9988, 0.9987, 0.9991, 0.9991, 0.9998, 0.9998, 0.9998, 0.9997, 0.9998, 0.9998, 0.9998, 0.9998, 0.9991, 0.9992, 0.9993, 0.9994, 0.999, 0.999, 0.9993, 0.9992, 0.9978, 0.9978, 0.9985, 0.9985, 0.9972, 0.9967, 0.9979, 0.9965, 0.9999, 0.9999, 0.9999, 0.9999, 0.9999, 0.9999, 1.0, 1.0, 1.0, 1.0, 1.0, 1.0, 1.0, 1.0, 1.0, 1.0, 1.0, 1.0, 1.0, 1.0, 1.0, 1.0, 1.0, 1.0, 1.0, 1.0, 1.0, 1.0, 1.0, 1.0, 1.0, 1.0, 0.9999, 0.9999, 0.9999, 0.9999, 0.9999, 0.9999, 0.9999, 0.9999, 0.9999, 0.9999, 0.9999, 0.9999, 0.9999, 0.9999, 0.9999, 0.9999, 1.0, 1.0, 1.0, 1.0, 1.0, 1.0, 1.0, 1.0, 1.0, 1.0, 1.0, 1.0, 1.0, 1.0, 1.0, 1.0, 1.0, 1.0, 1.0, 1.0, 1.0, 1.0, 1.0, 1.0]): _vg.add([_i], _w, 'REPLACE')
_vg = ob_grapplehook.vertex_groups.new(name='Tailbone')
_vg = ob_grapplehook.vertex_groups.new(name='Thigh.L')
_vg = ob_grapplehook.vertex_groups.new(name='Calf.L')
_vg = ob_grapplehook.vertex_groups.new(name='Foot.L')
_vg = ob_grapplehook.vertex_groups.new(name='Thigh.R')
_vg = ob_grapplehook.vertex_groups.new(name='Calf.R')
_vg = ob_grapplehook.vertex_groups.new(name='Foot.R')
_m = ob_grapplehook.modifiers.new('Armature', 'ARMATURE')
_m.object = ob_armature
ob_hook.location = (3.817, -0.004427, 0.5473)
ob_hook.scale = (1.0, 1.508, 1.508)

# ---- collection membership
col_collection.objects.link(ob_head)
col_collection.objects.link(ob_shirt)
col_collection.objects.link(ob_lefthand)
col_collection.objects.link(ob_righthand)
col_collection.objects.link(ob_pants)
col_collection.objects.link(ob_rightfoot)
col_collection.objects.link(ob_leftfoot)
col_collection.objects.link(ob_leftsock)
col_collection.objects.link(ob_rightsock)
col_collection.objects.link(ob_armature)
col_collection.objects.link(ob_head_001)
col_collection.objects.link(ob_cube)
col_collection.objects.link(ob_cube_001)
col_collection.objects.link(ob_grapplehook)
col_collection.objects.link(ob_hook)

# ---- scene / render settings (as saved in the file)
scene.frame_start = 1; scene.frame_end = 250; scene.frame_set(255)
scene.render.engine = 'BLENDER_EEVEE_NEXT'
bpy.context.view_layer.update()

# ---- added for rendering (the .blend has no active camera and no usable light): camera, sun
cam_auto = bpy.data.cameras.new('AutoCamera')
cam_auto.lens = 50.0
cam_auto.sensor_width = 36.0
cam_auto.clip_end = 1000.0
ob_auto_camera = bpy.data.objects.new('AutoCamera', cam_auto)
scene.collection.objects.link(ob_auto_camera)
ob_auto_camera.location = (18.3033, -20.011, 13.0032)
ob_auto_camera.rotation_euler = (1.09748, -7.21219e-08, 0.694738)
scene.camera = ob_auto_camera
light_auto_sun = bpy.data.lights.new('AutoSun', 'SUN')
light_auto_sun.energy = 3.0
light_auto_sun.angle = 0.0523599
ob_auto_sun = bpy.data.objects.new('AutoSun', light_auto_sun)
scene.collection.objects.link(ob_auto_sun)
ob_auto_sun.rotation_euler = (0.872665, 0.174533, 0.523599)
bpy.context.view_layer.update()
